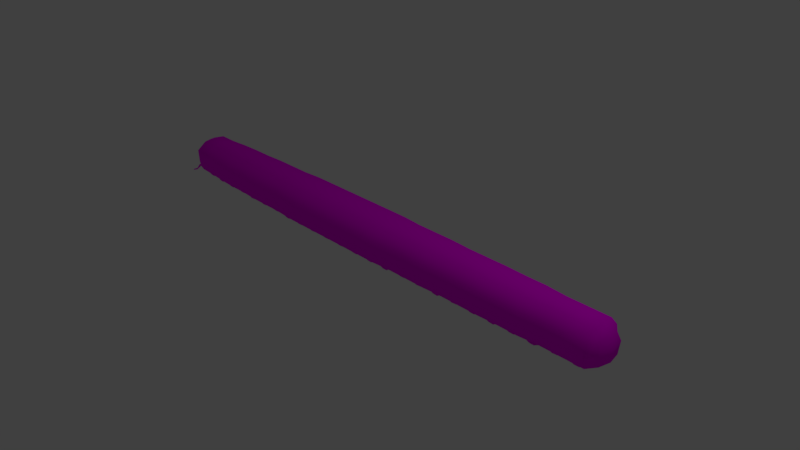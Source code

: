 # Source: Archispirostreptus_gigas.blend  (saved by Blender 2.78.0; exported with 4.5.12 LTS)
import bpy
from mathutils import Matrix  # noqa: F401  (used for matrix-valued properties, if any)

bpy.ops.wm.read_factory_settings(use_empty=True)
scene = bpy.context.scene
scene.name = 'Scene'

# ---- collections
col_collection_1 = bpy.data.collections.new('Collection 1'); scene.collection.children.link(col_collection_1)

# ---- images (referenced by path relative to the original .blend; pixels are not part of the script)
import os
ASSET_DIR = os.environ.get("B2B_ASSET_DIR", "")  # directory of the original .blend (textures are referenced by path, not embedded)
HERE = os.path.dirname(os.path.abspath(__file__))  # packed textures are extracted next to this script under _unpacked/

def load_image(name, relpath, width, height, colorspace="sRGB"):
    """Load a texture the original file referenced (path relative to the .blend, or extracted next to this script)."""
    p = next((c for c in (os.path.join(HERE, relpath), os.path.join(ASSET_DIR, relpath)) if relpath and os.path.exists(c)), "")
    if p:
        img = bpy.data.images.load(p, check_existing=True)
        img.name = name
    else:  # same state as the original file: an image datablock whose file is absent (Cycles renders it pink)
        img = bpy.data.images.new(name, width, height)
        img.source = "FILE"
        img.filepath = "//" + (relpath or name)
    img.colorspace_settings.name = colorspace
    return img
img_archispirostreptus_gigas_color = load_image('Archispirostreptus gigas Color', 'Archispirostreptus gigas Color.png', 1024, 1024, 'sRGB')

# ---- materials (node trees are filled in below, after node groups)
mat_material_001 = bpy.data.materials.new('Material.001')
mat_material_001.alpha_threshold = 0.0
mat_material_001.use_transparent_shadow = False
mat_material_001.roughness = 0.5

# ---- material node trees
mat_material_001.use_nodes = True; mat_material_001.node_tree.nodes.clear()
_N = mat_material_001.node_tree.nodes; _L = mat_material_001.node_tree.links
n0 = _N.new('ShaderNodeOutputMaterial'); n0.name = 'Material Output'; n0.location = (300, 300)
n1 = _N.new('ShaderNodeBsdfDiffuse'); n1.name = 'Diffuse BSDF'; n1.location = (10, 300)
n2 = _N.new('ShaderNodeTexImage'); n2.name = 'Image Texture'; n2.location = (-196, 318)
n2.width = 140
n2.image = img_archispirostreptus_gigas_color
_L.new(n1.outputs[0], n0.inputs[0])
_L.new(n2.outputs[0], n1.inputs[0])
n0.is_active_output = True

# ---- world
world_world = bpy.data.worlds.new('World'); scene.world = world_world
world_world.color = (0.05088, 0.05088, 0.05088)
world_world.use_sun_shadow = False
world_world.sun_shadow_jitter_overblur = 0.0
world_world.cycles.sampling_method = 'MANUAL'

# ---- cameras
cam_camera = bpy.data.cameras.new('Camera')
cam_camera.clip_end = 100.0
cam_camera.lens = 35.0
cam_camera.sensor_width = 32.0
cam_camera.sensor_height = 18.0
cam_camera.ortho_scale = 7.314
cam_camera.dof.focus_distance = 0.0
cam_camera.dof.aperture_fstop = 128.0

# ---- lights
light_lamp = bpy.data.lights.new('Lamp', 'POINT')
light_lamp.transmission_factor = 0.0
light_lamp.cutoff_distance = 30.0
light_lamp.energy = 100.0
light_lamp.shadow_buffer_clip_start = 1.001
light_lamp.shadow_soft_size = 0.1
light_lamp.shadow_maximum_resolution = 0.006
light_lamp.use_absolute_resolution = True

# ---- meshes
me_cylinder = bpy.data.meshes.new('Cylinder')
me_cylinder.from_pydata([(-0.1274, -0.0475, -3.518), (-0.1274, -0.0475, 3.518), (-0.1433, -0.2049, -3.521), (-0.1457, -0.1968, 3.518), (-0.2932, -0.2662, -3.555), (-0.2972, -0.2855, 3.518), (-0.4718, -0.2681, -3.518), (-0.4718, -0.2681, 3.518), (-0.6029, -0.1514, -3.518), (-0.6029, -0.1514, 3.518), (-0.6215, 0.0, -3.518), (-0.6215, 0.0, 3.527), (-0.1317, 0.0, -3.513), (-0.1233, 0.0, 3.518), (-0.1274, -0.0475, 3.237), (-0.1274, -0.0475, 2.955), (-0.1274, -0.07251, 2.674), (-0.1274, -0.07251, 2.392), (-0.1274, -0.08294, 2.111), (-0.1274, -0.08294, 1.829), (-0.1274, -0.08294, 1.548), (-0.1274, -0.09857, 1.267), (-0.1274, -0.09857, 0.9851), (-0.1274, -0.09857, 0.7036), (-0.1274, -0.1194, 0.4222), (-0.1274, -0.1194, 0.1407), (-0.1274, -0.1194, -0.1407), (-0.1274, -0.1194, -0.4222), (-0.1274, -0.1194, -0.7036), (-0.1274, -0.1194, -0.9851), (-0.1274, -0.1194, -1.267), (-0.1274, -0.09857, -1.548), (-0.1274, -0.09857, -1.829), (-0.1274, -0.09857, -2.111), (-0.1274, -0.08294, -2.392), (-0.1274, -0.08294, -2.674), (-0.1274, -0.07251, -2.955), (-0.1274, -0.0475, -3.237), (-0.1457, -0.1968, 3.237), (-0.1457, -0.1968, 2.955), (-0.1457, -0.2219, 2.674), (-0.1457, -0.2219, 2.392), (-0.1457, -0.2323, 2.111), (-0.1457, -0.2323, 1.829), (-0.1457, -0.2323, 1.548), (-0.1457, -0.2479, 1.267), (-0.1457, -0.2479, 0.9851), (-0.1457, -0.2479, 0.7036), (-0.1457, -0.2688, 0.4222), (-0.1457, -0.2688, 0.1407), (-0.1457, -0.2688, -0.1407), (-0.1457, -0.2688, -0.4222), (-0.1457, -0.2688, -0.7036), (-0.1457, -0.2688, -0.9851), (-0.1457, -0.2688, -1.267), (-0.1457, -0.2479, -1.548), (-0.1457, -0.2479, -1.829), (-0.1457, -0.2479, -2.111), (-0.1457, -0.2323, -2.392), (-0.1457, -0.2323, -2.674), (-0.1457, -0.2219, -2.955), (-0.1457, -0.1968, -3.237), (-0.2972, -0.2855, 3.237), (-0.2972, -0.2855, 2.955), (-0.2972, -0.3105, 2.674), (-0.2972, -0.3105, 2.392), (-0.2972, -0.3209, 2.111), (-0.2972, -0.3209, 1.829), (-0.2972, -0.3209, 1.548), (-0.2972, -0.3365, 1.267), (-0.2972, -0.3365, 0.9851), (-0.2972, -0.3365, 0.7036), (-0.2972, -0.3574, 0.4222), (-0.2972, -0.3574, 0.1407), (-0.2972, -0.3574, -0.1407), (-0.2972, -0.3574, -0.4222), (-0.2972, -0.3574, -0.7036), (-0.2972, -0.3574, -0.9851), (-0.2972, -0.3574, -1.267), (-0.2972, -0.3365, -1.548), (-0.2972, -0.3365, -1.829), (-0.2972, -0.3365, -2.111), (-0.2972, -0.3209, -2.392), (-0.2972, -0.3209, -2.674), (-0.2972, -0.3105, -2.955), (-0.2972, -0.2855, -3.237), (-0.4718, -0.2681, 3.237), (-0.4718, -0.2681, 2.955), (-0.4718, -0.2931, 2.674), (-0.4718, -0.2931, 2.392), (-0.4718, -0.3036, 2.111), (-0.4718, -0.3036, 1.829), (-0.4718, -0.3036, 1.548), (-0.4718, -0.3192, 1.267), (-0.4718, -0.3192, 0.9851), (-0.4718, -0.3192, 0.7036), (-0.4718, -0.34, 0.4222), (-0.4718, -0.34, 0.1407), (-0.4718, -0.34, -0.1407), (-0.4718, -0.34, -0.4222), (-0.4718, -0.34, -0.7036), (-0.4718, -0.34, -0.9851), (-0.4718, -0.34, -1.267), (-0.4718, -0.3192, -1.548), (-0.4718, -0.3192, -1.829), (-0.4718, -0.3192, -2.111), (-0.4718, -0.3036, -2.392), (-0.4718, -0.3036, -2.674), (-0.4718, -0.2931, -2.955), (-0.4718, -0.2681, -3.237), (-0.6029, -0.1514, 3.237), (-0.6029, -0.1514, 2.955), (-0.6029, -0.1765, 2.674), (-0.6029, -0.1765, 2.392), (-0.6029, -0.1869, 2.111), (-0.6029, -0.1869, 1.829), (-0.6029, -0.1869, 1.548), (-0.6029, -0.2025, 1.267), (-0.6029, -0.2025, 0.9851), (-0.6029, -0.2025, 0.7036), (-0.6029, -0.2234, 0.4222), (-0.6029, -0.2234, 0.1407), (-0.6029, -0.2234, -0.1407), (-0.6029, -0.2234, -0.4222), (-0.6029, -0.2234, -0.7036), (-0.6029, -0.2234, -0.9851), (-0.6029, -0.2234, -1.267), (-0.6029, -0.2025, -1.548), (-0.6029, -0.2025, -1.829), (-0.6029, -0.2025, -2.111), (-0.6029, -0.1869, -2.392), (-0.6029, -0.1869, -2.674), (-0.6029, -0.1765, -2.955), (-0.6029, -0.1514, -3.237), (-0.6215, 0.0, 3.237), (-0.6215, 0.0, 2.955), (-0.6215, 0.0, 2.674), (-0.6215, 0.0, 2.392), (-0.6215, 0.0, 2.111), (-0.6215, 0.0, 1.829), (-0.6215, 0.0, 1.548), (-0.6215, 0.0, 1.267), (-0.6215, 0.0, 0.9851), (-0.6215, 0.0, 0.7036), (-0.6215, 0.0, 0.4222), (-0.6215, 0.0, 0.1407), (-0.6215, 0.0, -0.1407), (-0.6215, 0.0, -0.4222), (-0.6215, 0.0, -0.7036), (-0.6215, 0.0, -0.9851), (-0.6215, 0.0, -1.267), (-0.6215, 0.0, -1.548), (-0.6215, 0.0, -1.829), (-0.6215, 0.0, -2.111), (-0.6215, 0.0, -2.392), (-0.6215, 0.0, -2.674), (-0.6215, 0.0, -2.955), (-0.6215, 0.0, -3.237), (-0.1242, 0.0, 3.237), (-0.1251, 0.0, 2.955), (-0.126, 0.0, 2.674), (-0.1269, 0.0, 2.392), (-0.1278, 0.0, 2.111), (-0.1287, 0.0, 1.829), (-0.1297, 0.0, 1.548), (-0.1306, 0.0, 1.267), (-0.1315, 0.0, 0.9851), (-0.1324, 0.0, 0.7036), (-0.1333, 0.0, 0.4222), (-0.1342, 0.0, 0.1407), (-0.1351, 0.0, -0.1407), (-0.136, 0.0, -0.4222), (-0.1369, 0.0, -0.7036), (-0.1378, 0.0, -0.9851), (-0.1387, 0.0, -1.267), (-0.1396, 0.0, -1.548), (-0.1405, 0.0, -1.829), (-0.1414, 0.0, -2.111), (-0.1423, 0.0, -2.392), (-0.1432, 0.0, -2.674), (-0.1441, 0.0, -2.955), (-0.145, 0.0, -3.237), (-0.1365, -0.1222, -3.518), (-0.1365, -0.1222, 3.518), (-0.1365, -0.1222, -3.237), (-0.1365, -0.1472, -2.955), (-0.1365, -0.1576, -2.674), (-0.1365, -0.1576, -2.392), (-0.1365, -0.1732, -2.111), (-0.1365, -0.1732, -1.829), (-0.1365, -0.1732, -1.548), (-0.1365, -0.1941, -1.267), (-0.1365, -0.1941, -0.9851), (-0.1365, -0.1941, -0.7036), (-0.1365, -0.1941, -0.4222), (-0.1365, -0.1941, -0.1407), (-0.1365, -0.1941, 0.1407), (-0.1365, -0.1941, 0.4222), (-0.1365, -0.1732, 0.7036), (-0.1365, -0.1732, 0.9851), (-0.1365, -0.1732, 1.267), (-0.1365, -0.1576, 1.548), (-0.1365, -0.1576, 1.829), (-0.1365, -0.1576, 2.111), (-0.1365, -0.1472, 2.392), (-0.1365, -0.1472, 2.674), (-0.1365, -0.1222, 2.955), (-0.1365, -0.1222, 3.237), (-0.5438, -0.09714, -3.643), (-0.5624, 0.0, -3.643), (-0.4249, -0.1003, -3.743), (-0.4434, 0.0, -3.754), (-0.2626, -0.09479, -3.773), (-0.2726, 0.0, -3.803), (-0.2528, -0.1893, -3.704), (-0.4273, -0.2158, -3.674), (-0.244, -0.09488, -3.763), (-0.254, 0.0, -3.793), (-0.2335, -0.1937, -3.686), (-0.2411, -0.0972, -3.745), (-0.251, 0.0, -3.775), (-0.2266, -0.1875, -3.683), (-0.211, -0.07901, -3.755), (-0.2037, 0.0, -3.791), (-0.1917, -0.1259, -3.681), (-0.1544, -0.06093, -3.739), (-0.1547, 0.0, -3.772), (-0.1488, -0.1064, -3.674), (-0.1256, 0.0, -3.745), (-0.1105, 0.0, -3.676), (-0.1262, -0.08501, -3.623), (-0.1062, 0.0, -3.635), (-0.1496, -0.1865, -3.598), (-0.1392, -0.1225, -3.592), (-0.161, -0.2192, -3.522), (-0.1594, -0.2304, 3.518), (-0.1594, -0.2304, -3.237), (-0.1594, -0.2554, -2.955), (-0.1594, -0.2659, -2.674), (-0.1594, -0.2659, -2.392), (-0.1594, -0.2815, -2.111), (-0.1594, -0.2815, -1.829), (-0.1594, -0.2815, -1.548), (-0.1594, -0.3023, -1.267), (-0.1594, -0.3023, -0.9851), (-0.1594, -0.3023, -0.7036), (-0.1594, -0.3023, -0.4222), (-0.1594, -0.3023, -0.1407), (-0.1594, -0.3023, 0.1407), (-0.1594, -0.3023, 0.4222), (-0.1594, -0.2815, 0.7036), (-0.1594, -0.2815, 0.9851), (-0.1594, -0.2815, 1.267), (-0.1594, -0.2659, 1.548), (-0.1594, -0.2659, 1.829), (-0.1594, -0.2659, 2.111), (-0.1594, -0.2554, 2.392), (-0.1594, -0.2554, 2.674), (-0.1594, -0.2304, 2.955), (-0.1594, -0.2304, 3.237), (-0.1645, -0.213, -3.61), (-0.1845, -0.2141, -3.606), (-0.1912, -0.2296, -3.607), (-0.1904, -0.09234, -3.729), (-0.168, -0.2387, -3.525), (-0.1668, -0.2507, -3.237), (-0.1668, -0.2758, -2.955), (-0.1668, -0.2862, -2.674), (-0.1668, -0.2862, -2.392), (-0.1668, -0.3018, -2.111), (-0.1668, -0.3018, -1.829), (-0.1668, -0.3018, -1.548), (-0.1668, -0.3227, -1.267), (-0.1668, -0.3227, -0.9851), (-0.1668, -0.3227, -0.7036), (-0.1668, -0.3227, -0.4222), (-0.1668, -0.3227, -0.1407), (-0.1668, -0.3227, 0.1407), (-0.1668, -0.3227, 0.4222), (-0.1668, -0.3018, 0.7036), (-0.1668, -0.3018, 0.9851), (-0.1668, -0.3018, 1.267), (-0.1668, -0.2862, 1.548), (-0.1668, -0.2862, 1.829), (-0.1668, -0.2862, 2.111), (-0.1668, -0.2758, 2.392), (-0.1668, -0.2758, 2.674), (-0.1668, -0.2507, 2.955), (-0.1668, -0.2507, 3.237), (-0.1668, -0.2507, 3.518), (-0.5734, -0.1243, -3.58), (-0.5919, 0.0, -3.58), (-0.273, -0.233, -3.63), (-0.4496, -0.242, -3.596), (-0.1826, -0.1112, -3.7), (-0.1676, -0.08508, -3.723), (-0.1654, -0.1033, -3.697), (-0.1618, -0.1392, -3.76), (-0.1558, -0.1537, -3.738), (-0.1443, -0.1336, -3.755), (-0.1426, -0.1477, -3.736), (-0.1521, -0.1647, -3.771), (-0.1445, -0.1839, -3.739), (-0.1311, -0.1529, -3.761), (-0.1288, -0.1724, -3.734), (-0.09304, -0.1965, -3.792), (-0.0908, -0.2082, -3.774), (-0.07888, -0.1964, -3.789), (-0.07974, -0.2068, -3.774), (-0.0879, -0.2261, -3.811), (-0.08576, -0.2372, -3.795), (-0.0744, -0.226, -3.809), (-0.07522, -0.2359, -3.794), (-0.0834, -0.2425, -3.819), (-0.08189, -0.2504, -3.807), (-0.07383, -0.2424, -3.817), (-0.07441, -0.2494, -3.807), (-0.1135, -0.1424, 3.307), (-0.1169, -0.1446, 3.449), (-0.1219, -0.1823, 3.448), (-0.1186, -0.1801, 3.306), (-0.09119, -0.1549, 3.342), (-0.09458, -0.1571, 3.414), (-0.09733, -0.1761, 3.414), (-0.09394, -0.1739, 3.342), (-0.1168, -0.1434, -3.449), (-0.1134, -0.1465, -3.306), (-0.118, -0.1844, -3.307), (-0.1203, -0.1854, -3.451), (-0.09369, -0.1553, -3.415), (-0.09015, -0.1584, -3.342), (-0.09252, -0.1778, -3.343), (-0.09548, -0.1768, -3.416), (-0.1137, -0.1655, -3.167), (-0.1152, -0.1712, -3.023), (-0.1196, -0.2095, -3.025), (-0.1181, -0.2039, -3.169), (-0.09099, -0.1779, -3.131), (-0.09253, -0.1835, -3.059), (-0.0946, -0.2027, -3.061), (-0.09306, -0.197, -3.133), (-0.1172, -0.1789, -2.885), (-0.1143, -0.1792, -2.744), (-0.1195, -0.2165, -2.744), (-0.1224, -0.2162, -2.885), (-0.09567, -0.1914, -2.85), (-0.09275, -0.1917, -2.78), (-0.09561, -0.2103, -2.78), (-0.09853, -0.21, -2.85), (-0.1165, -0.179, -2.604), (-0.1154, -0.1791, -2.463), (-0.1203, -0.2164, -2.463), (-0.1214, -0.2163, -2.604), (-0.09526, -0.1914, -2.568), (-0.09419, -0.1915, -2.499), (-0.09673, -0.2099, -2.499), (-0.0978, -0.2098, -2.568), (-0.1159, -0.1962, -2.321), (-0.1186, -0.1935, -2.183), (-0.1227, -0.2303, -2.182), (-0.12, -0.233, -2.321), (-0.0947, -0.2078, -2.286), (-0.09741, -0.2051, -2.217), (-0.09928, -0.2236, -2.216), (-0.09657, -0.2263, -2.286), (-0.1134, -0.1941, -2.041), (-0.1176, -0.1952, -1.899), (-0.1227, -0.2327, -1.9), (-0.1185, -0.2316, -2.041), (-0.09173, -0.2066, -2.005), (-0.09595, -0.2077, -1.934), (-0.09871, -0.2264, -1.935), (-0.09449, -0.2253, -2.005), (-0.1169, -0.195, -1.759), (-0.1157, -0.1944, -1.619), (-0.1203, -0.2316, -1.618), (-0.1215, -0.2322, -1.759), (-0.09533, -0.2071, -1.724), (-0.09413, -0.2065, -1.654), (-0.09655, -0.2252, -1.654), (-0.09775, -0.2258, -1.724), (-0.1192, -0.2151, -1.478), (-0.1132, -0.2158, -1.337), (-0.1171, -0.2534, -1.337), (-0.1231, -0.2526, -1.478), (-0.09764, -0.2269, -1.443), (-0.09173, -0.2276, -1.373), (-0.09333, -0.2462, -1.373), (-0.09923, -0.2455, -1.443), (-0.1175, -0.2167, -1.196), (-0.117, -0.2145, -1.057), (-0.1207, -0.2515, -1.056), (-0.1212, -0.2537, -1.195), (-0.09654, -0.2282, -1.161), (-0.0961, -0.2261, -1.092), (-0.09755, -0.2444, -1.091), (-0.09799, -0.2466, -1.16), (-0.1161, -0.2168, -0.9142), (-0.1172, -0.2146, -0.7751), (-0.1221, -0.2514, -0.7745), (-0.121, -0.2537, -0.9137), (-0.09541, -0.229, -0.8787), (-0.09642, -0.2268, -0.8101), (-0.09902, -0.245, -0.8096), (-0.098, -0.2472, -0.8782), (-0.1178, -0.2171, -0.6327), (-0.117, -0.2142, -0.4939), (-0.1208, -0.2511, -0.4932), (-0.1217, -0.2539, -0.6319), (-0.09711, -0.2287, -0.5975), (-0.09632, -0.2259, -0.5293), (-0.09793, -0.2441, -0.5285), (-0.09872, -0.2469, -0.5967), (-0.1174, -0.2174, -0.3511), (-0.1169, -0.2141, -0.2127), (-0.1215, -0.2507, -0.2118), (-0.1221, -0.2541, -0.3502), (-0.09657, -0.2294, -0.3165), (-0.09601, -0.226, -0.2474), (-0.09842, -0.2443, -0.2465), (-0.09898, -0.2477, -0.3156), (-0.1177, -0.2156, -0.07036), (-0.1142, -0.2155, 0.07019), (-0.1192, -0.2527, 0.07036), (-0.1228, -0.2529, -0.07019), (-0.09595, -0.2279, -0.03626), (-0.09235, -0.2278, 0.03493), (-0.09515, -0.2466, 0.03511), (-0.09875, -0.2468, -0.03608), (-0.1159, -0.214, 0.2105), (-0.1136, -0.2169, 0.3531), (-0.1191, -0.2546, 0.3524), (-0.1214, -0.2517, 0.2098), (-0.09376, -0.2268, 0.2457), (-0.09156, -0.2298, 0.3171), (-0.09476, -0.2486, 0.3164), (-0.09696, -0.2456, 0.245), (-0.116, -0.2153, 0.4925), (-0.116, -0.2157, 0.6334), (-0.1206, -0.2531, 0.6334), (-0.1206, -0.2527, 0.4924), (-0.09454, -0.2275, 0.528), (-0.09462, -0.2279, 0.5979), (-0.09692, -0.2464, 0.5978), (-0.09684, -0.2461, 0.5279), (-0.1174, -0.1957, 0.7744), (-0.1154, -0.194, 0.9139), (-0.1205, -0.2309, 0.9144), (-0.1225, -0.2326, 0.7749), (-0.09674, -0.2081, 0.8097), (-0.09472, -0.2065, 0.878), (-0.09749, -0.2245, 0.8785), (-0.09952, -0.2261, 0.8102), (-0.1174, -0.1969, 1.056), (-0.118, -0.1928, 1.194), (-0.122, -0.2294, 1.195), (-0.1214, -0.2335, 1.057), (-0.09648, -0.2084, 1.091), (-0.09714, -0.2043, 1.16), (-0.0989, -0.2227, 1.161), (-0.09825, -0.2269, 1.092), (-0.1171, -0.1939, 1.337), (-0.114, -0.1954, 1.478), (-0.1188, -0.2329, 1.478), (-0.1219, -0.2315, 1.336), (-0.0955, -0.2063, 1.372), (-0.09239, -0.2077, 1.442), (-0.09488, -0.2264, 1.442), (-0.09799, -0.2249, 1.372), (-0.1145, -0.1801, 1.619), (-0.1182, -0.1783, 1.758), (-0.1234, -0.2152, 1.759), (-0.1198, -0.217, 1.619), (-0.09305, -0.1925, 1.654), (-0.09669, -0.1906, 1.725), (-0.09974, -0.2092, 1.725), (-0.0961, -0.2112, 1.654), (-0.1142, -0.1774, 1.899), (-0.1162, -0.1804, 2.042), (-0.1207, -0.2183, 2.041), (-0.1187, -0.2153, 1.898), (-0.09185, -0.1895, 1.935), (-0.09387, -0.1926, 2.007), (-0.09605, -0.2117, 2.006), (-0.09403, -0.2087, 1.934), (-0.1168, -0.178, 2.181), (-0.1137, -0.1799, 2.323), (-0.1188, -0.2175, 2.322), (-0.1219, -0.2157, 2.18), (-0.09481, -0.1905, 2.216), (-0.09172, -0.1924, 2.287), (-0.09452, -0.2113, 2.287), (-0.09762, -0.2094, 2.215), (-0.1167, -0.1678, 2.463), (-0.117, -0.1691, 2.604), (-0.1193, -0.2069, 2.604), (-0.1191, -0.2056, 2.462), (-0.09423, -0.1785, 2.497), (-0.09446, -0.1798, 2.57), (-0.0945, -0.1992, 2.569), (-0.09427, -0.1979, 2.497), (-0.1132, -0.1658, 2.743), (-0.1159, -0.171, 2.887), (-0.1203, -0.2092, 2.886), (-0.1177, -0.204, 2.742), (-0.09082, -0.1781, 2.78), (-0.09342, -0.1833, 2.851), (-0.0955, -0.2024, 2.85), (-0.0929, -0.1972, 2.778), (-0.1147, -0.1441, 3.026), (-0.1191, -0.1432, 3.166), (-0.1227, -0.1804, 3.166), (-0.1184, -0.1813, 3.026), (-0.09382, -0.1557, 3.062), (-0.0981, -0.1548, 3.131), (-0.09945, -0.1731, 3.131), (-0.09516, -0.174, 3.063), (-0.1102, -0.07104, 3.026), (-0.1065, -0.06725, 3.164), (-0.1108, -0.1039, 3.166), (-0.1144, -0.1077, 3.028), (-0.08938, -0.08275, 3.061), (-0.08576, -0.07895, 3.129), (-0.08772, -0.09727, 3.131), (-0.09135, -0.1011, 3.062), (-0.1063, -0.09395, 2.744), (-0.1079, -0.09394, 2.885), (-0.1122, -0.1313, 2.885), (-0.1107, -0.1313, 2.744), (-0.08503, -0.106, 2.78), (-0.08659, -0.106, 2.85), (-0.08862, -0.1245, 2.85), (-0.08706, -0.1245, 2.78), (-0.1064, -0.09511, 2.463), (-0.1093, -0.093, 2.602), (-0.1135, -0.13, 2.603), (-0.1106, -0.1321, 2.464), (-0.08517, -0.1068, 2.498), (-0.0881, -0.1047, 2.568), (-0.09, -0.1233, 2.569), (-0.08706, -0.1254, 2.499), (-0.1069, -0.1039, 2.181), (-0.1061, -0.1048, 2.322), (-0.111, -0.1423, 2.322), (-0.1118, -0.1413, 2.181), (-0.08545, -0.1163, 2.217), (-0.08466, -0.1173, 2.287), (-0.08725, -0.1358, 2.286), (-0.08804, -0.1348, 2.216), (-0.1075, -0.1055, 1.9), (-0.1081, -0.1035, 2.04), (-0.1124, -0.1404, 2.04), (-0.1117, -0.1425, 1.901), (-0.08653, -0.1173, 1.936), (-0.08718, -0.1153, 2.005), (-0.08914, -0.1337, 2.005), (-0.08849, -0.1357, 1.936), (-0.1078, -0.1054, 1.619), (-0.1083, -0.1035, 1.758), (-0.1119, -0.1406, 1.759), (-0.1114, -0.1424, 1.619), (-0.08641, -0.1168, 1.654), (-0.08694, -0.1149, 1.724), (-0.08833, -0.1336, 1.724), (-0.0878, -0.1354, 1.654), (-0.1063, -0.1194, 1.337), (-0.1062, -0.1206, 1.478), (-0.1116, -0.158, 1.478), (-0.1116, -0.1569, 1.336), (-0.08439, -0.132, 1.372), (-0.08433, -0.1332, 1.443), (-0.08739, -0.152, 1.443), (-0.08745, -0.1508, 1.371), (-0.1067, -0.1192, 1.055), (-0.1059, -0.1207, 1.197), (-0.111, -0.1582, 1.197), (-0.1117, -0.1568, 1.055), (-0.08522, -0.1318, 1.091), (-0.0845, -0.1333, 1.161), (-0.0872, -0.1517, 1.16), (-0.08792, -0.1503, 1.091), (-0.1074, -0.1216, 0.7747), (-0.1088, -0.1187, 0.9133), (-0.1131, -0.1555, 0.9141), (-0.1117, -0.1584, 0.7754), (-0.08674, -0.1335, 0.8102), (-0.08813, -0.1306, 0.8784), (-0.09016, -0.1487, 0.8791), (-0.08876, -0.1516, 0.8109), (-0.108, -0.1425, 0.4932), (-0.1087, -0.1395, 0.6318), (-0.1124, -0.1763, 0.6326), (-0.1118, -0.1793, 0.494), (-0.08745, -0.154, 0.5287), (-0.08808, -0.1511, 0.5967), (-0.08958, -0.1692, 0.5974), (-0.08895, -0.1721, 0.5295), (-0.1076, -0.1429, 0.2119), (-0.1088, -0.1392, 0.35), (-0.1133, -0.1759, 0.351), (-0.1121, -0.1795, 0.2129), (-0.08716, -0.1548, 0.2473), (-0.08829, -0.1512, 0.3152), (-0.09053, -0.1692, 0.3161), (-0.0894, -0.1728, 0.2482), (-0.1115, -0.1426, -0.0697), (-0.1059, -0.1393, 0.06868), (-0.109, -0.1762, 0.0697), (-0.1147, -0.1795, -0.06868), (-0.09058, -0.1538, -0.03576), (-0.08498, -0.1504, 0.03305), (-0.08583, -0.1688, 0.03404), (-0.09143, -0.1722, -0.03477), (-0.1062, -0.1412, -0.3517), (-0.1072, -0.1407, -0.2113), (-0.1126, -0.1779, -0.2112), (-0.1117, -0.1783, -0.3516), (-0.08503, -0.1538, -0.3162), (-0.08594, -0.1534, -0.2465), (-0.08907, -0.1717, -0.2464), (-0.08816, -0.1722, -0.3161), (-0.1065, -0.1417, -0.6329), (-0.1084, -0.1402, -0.4933), (-0.113, -0.1772, -0.4929), (-0.1111, -0.1788, -0.6325), (-0.08524, -0.1537, -0.5977), (-0.08714, -0.1522, -0.5278), (-0.08945, -0.1707, -0.5274), (-0.08756, -0.1723, -0.5974), (-0.108, -0.1405, -0.9149), (-0.1058, -0.1411, -0.7738), (-0.1102, -0.1786, -0.7739), (-0.1124, -0.178, -0.915), (-0.08687, -0.1527, -0.8792), (-0.08468, -0.1533, -0.8102), (-0.08671, -0.1716, -0.8103), (-0.08891, -0.171, -0.8792), (-0.1093, -0.1434, -1.195), (-0.1082, -0.1388, -1.058), (-0.1121, -0.1753, -1.056), (-0.1133, -0.1799, -1.194), (-0.08877, -0.1549, -1.161), (-0.08766, -0.1504, -1.092), (-0.08938, -0.1685, -1.091), (-0.09049, -0.173, -1.159), (-0.1083, -0.1415, -1.477), (-0.1072, -0.1403, -1.338), (-0.111, -0.1774, -1.337), (-0.1122, -0.1787, -1.477), (-0.08699, -0.1531, -1.443), (-0.08588, -0.1519, -1.373), (-0.08745, -0.1705, -1.372), (-0.08856, -0.1717, -1.442), (-0.1069, -0.1202, -1.759), (-0.1073, -0.1199, -1.619), (-0.1119, -0.1571, -1.618), (-0.1115, -0.1575, -1.759), (-0.08498, -0.1322, -1.724), (-0.08539, -0.1319, -1.653), (-0.08777, -0.1508, -1.653), (-0.08736, -0.1512, -1.724), (-0.1065, -0.118, -2.041), (-0.1056, -0.1216, -1.898), (-0.1098, -0.1596, -1.899), (-0.1107, -0.156, -2.042), (-0.08453, -0.1302, -2.005), (-0.0836, -0.1337, -1.935), (-0.08547, -0.1525, -1.936), (-0.0864, -0.149, -2.006), (-0.1087, -0.1213, -2.322), (-0.1071, -0.1189, -2.183), (-0.1114, -0.1558, -2.182), (-0.113, -0.1583, -2.321), (-0.08765, -0.1331, -2.287), (-0.08611, -0.1307, -2.218), (-0.0881, -0.1491, -2.217), (-0.08965, -0.1516, -2.286), (-0.1087, -0.1046, -2.603), (-0.106, -0.1042, -2.463), (-0.1101, -0.1415, -2.463), (-0.1128, -0.1419, -2.603), (-0.08699, -0.1163, -2.569), (-0.0843, -0.1159, -2.498), (-0.0861, -0.1347, -2.498), (-0.08879, -0.1352, -2.569), (-0.1051, -0.1035, -2.885), (-0.1067, -0.1052, -2.743), (-0.1123, -0.1428, -2.744), (-0.1107, -0.141, -2.886), (-0.08344, -0.1164, -2.849), (-0.08504, -0.1182, -2.779), (-0.08836, -0.1367, -2.779), (-0.08676, -0.1349, -2.85), (-0.1082, -0.09479, -3.166), (-0.1062, -0.09335, -3.026), (-0.1113, -0.1303, -3.026), (-0.1133, -0.1318, -3.166), (-0.08714, -0.1072, -3.131), (-0.08514, -0.1057, -3.062), (-0.08792, -0.1241, -3.061), (-0.08992, -0.1255, -3.131), (-0.1071, -0.06961, -3.448), (-0.1075, -0.06843, -3.308), (-0.1122, -0.1055, -3.307), (-0.1118, -0.1067, -3.447), (-0.08557, -0.08165, -3.413), (-0.08594, -0.08045, -3.342), (-0.08836, -0.09919, -3.342), (-0.08799, -0.1004, -3.413), (-0.1072, -0.06768, 3.307), (-0.1062, -0.06989, 3.449), (-0.11, -0.1077, 3.448), (-0.111, -0.1055, 3.306), (-0.08537, -0.07954, 3.342), (-0.08431, -0.08172, 3.413), (-0.08581, -0.1005, 3.412), (-0.08686, -0.09831, 3.342), (-0.4671, -0.158, 3.599), (-0.4818, 0.0, 3.639), (-0.3572, -0.1931, 3.633), (-0.3563, 0.0, 3.674), (-0.1997, -0.1645, 3.627), (-0.1957, 0.0, 3.658), (-0.189, -0.1235, 3.62), (-0.1831, 0.0, 3.637), (-0.1799, -0.1208, 3.609), (-0.1757, 0.0, 3.625)], [], [(158, 13, 1, 14), (321, 322, 323, 324), (288, 289, 5, 62), (62, 5, 7, 86), (86, 7, 9, 110), (110, 9, 11, 134), (11, 9, 717, 718), (290, 291, 209, 208), (8, 133, 157, 10), (133, 132, 156, 157), (132, 131, 155, 156), (131, 130, 154, 155), (130, 129, 153, 154), (129, 128, 152, 153), (128, 127, 151, 152), (127, 126, 150, 151), (126, 125, 149, 150), (125, 124, 148, 149), (124, 123, 147, 148), (123, 122, 146, 147), (122, 121, 145, 146), (121, 120, 144, 145), (120, 119, 143, 144), (119, 118, 142, 143), (118, 117, 141, 142), (117, 116, 140, 141), (116, 115, 139, 140), (115, 114, 138, 139), (114, 113, 137, 138), (113, 112, 136, 137), (112, 111, 135, 136), (111, 110, 134, 135), (6, 109, 133, 8), (109, 108, 132, 133), (108, 107, 131, 132), (107, 106, 130, 131), (106, 105, 129, 130), (105, 104, 128, 129), (104, 103, 127, 128), (103, 102, 126, 127), (102, 101, 125, 126), (101, 100, 124, 125), (100, 99, 123, 124), (99, 98, 122, 123), (98, 97, 121, 122), (97, 96, 120, 121), (96, 95, 119, 120), (95, 94, 118, 119), (94, 93, 117, 118), (93, 92, 116, 117), (92, 91, 115, 116), (91, 90, 114, 115), (90, 89, 113, 114), (89, 88, 112, 113), (88, 87, 111, 112), (87, 86, 110, 111), (4, 85, 109, 6), (85, 84, 108, 109), (84, 83, 107, 108), (83, 82, 106, 107), (82, 81, 105, 106), (81, 80, 104, 105), (80, 79, 103, 104), (79, 78, 102, 103), (78, 77, 101, 102), (77, 76, 100, 101), (76, 75, 99, 100), (75, 74, 98, 99), (74, 73, 97, 98), (73, 72, 96, 97), (72, 71, 95, 96), (71, 70, 94, 95), (70, 69, 93, 94), (69, 68, 92, 93), (68, 67, 91, 92), (67, 66, 90, 91), (66, 65, 89, 90), (65, 64, 88, 89), (64, 63, 87, 88), (63, 62, 86, 87), (264, 265, 85, 4), (265, 266, 84, 85), (266, 267, 83, 84), (267, 268, 82, 83), (268, 269, 81, 82), (269, 270, 80, 81), (270, 271, 79, 80), (271, 272, 78, 79), (272, 273, 77, 78), (273, 274, 76, 77), (274, 275, 75, 76), (275, 276, 74, 75), (276, 277, 73, 74), (277, 278, 72, 73), (278, 279, 71, 72), (279, 280, 70, 71), (280, 281, 69, 70), (281, 282, 68, 69), (282, 283, 67, 68), (283, 284, 66, 67), (284, 285, 65, 66), (285, 286, 64, 65), (286, 287, 63, 64), (287, 288, 62, 63), (329, 330, 331, 332), (337, 338, 339, 340), (345, 346, 347, 348), (353, 354, 355, 356), (361, 362, 363, 364), (369, 370, 371, 372), (377, 378, 379, 380), (385, 386, 387, 388), (393, 394, 395, 396), (401, 402, 403, 404), (409, 410, 411, 412), (417, 418, 419, 420), (425, 426, 427, 428), (433, 434, 435, 436), (441, 442, 443, 444), (449, 450, 451, 452), (457, 458, 459, 460), (465, 466, 467, 468), (473, 474, 475, 476), (481, 482, 483, 484), (489, 490, 491, 492), (497, 498, 499, 500), (505, 506, 507, 508), (513, 514, 515, 516), (12, 181, 37, 0), (181, 180, 36, 37), (180, 179, 35, 36), (179, 178, 34, 35), (178, 177, 33, 34), (177, 176, 32, 33), (176, 175, 31, 32), (175, 174, 30, 31), (174, 173, 29, 30), (173, 172, 28, 29), (172, 171, 27, 28), (171, 170, 26, 27), (170, 169, 25, 26), (169, 168, 24, 25), (168, 167, 23, 24), (167, 166, 22, 23), (166, 165, 21, 22), (165, 164, 20, 21), (164, 163, 19, 20), (163, 162, 18, 19), (162, 161, 17, 18), (161, 160, 16, 17), (160, 159, 15, 16), (159, 158, 14, 15), (521, 522, 523, 524), (529, 530, 531, 532), (537, 538, 539, 540), (545, 546, 547, 548), (553, 554, 555, 556), (561, 562, 563, 564), (569, 570, 571, 572), (577, 578, 579, 580), (585, 586, 587, 588), (593, 594, 595, 596), (601, 602, 603, 604), (609, 610, 611, 612), (617, 618, 619, 620), (625, 626, 627, 628), (633, 634, 635, 636), (641, 642, 643, 644), (649, 650, 651, 652), (657, 658, 659, 660), (665, 666, 667, 668), (673, 674, 675, 676), (681, 682, 683, 684), (689, 690, 691, 692), (697, 698, 699, 700), (705, 706, 707, 708), (713, 714, 715, 716), (208, 209, 211, 210), (210, 211, 213, 212), (292, 293, 215, 214), (210, 212, 214, 215), (208, 210, 215), (293, 290, 208, 215), (214, 212, 216, 218), (212, 213, 217, 216), (218, 216, 219, 221), (216, 217, 220, 219), (221, 219, 222, 224), (219, 220, 223, 222), (224, 222, 263, 294), (222, 223, 226, 225), (227, 225, 228, 229), (226, 228, 225), (227, 229, 231, 230), (0, 230, 231, 12), (227, 230, 233, 232), (2, 232, 233, 182), (182, 233, 230, 0), (39, 38, 259, 258), (40, 39, 258, 257), (41, 40, 257, 256), (42, 41, 256, 255), (43, 42, 255, 254), (44, 43, 254, 253), (45, 44, 253, 252), (46, 45, 252, 251), (47, 46, 251, 250), (48, 47, 250, 249), (49, 48, 249, 248), (50, 49, 248, 247), (51, 50, 247, 246), (52, 51, 246, 245), (53, 52, 245, 244), (54, 53, 244, 243), (55, 54, 243, 242), (56, 55, 242, 241), (57, 56, 241, 240), (58, 57, 240, 239), (59, 58, 239, 238), (60, 59, 238, 237), (61, 60, 237, 236), (2, 61, 236, 234), (38, 3, 235, 259), (2, 234, 261, 260), (221, 224, 260, 261), (214, 218, 262, 292), (258, 259, 288, 287), (257, 258, 287, 286), (256, 257, 286, 285), (255, 256, 285, 284), (254, 255, 284, 283), (253, 254, 283, 282), (252, 253, 282, 281), (251, 252, 281, 280), (250, 251, 280, 279), (249, 250, 279, 278), (248, 249, 278, 277), (247, 248, 277, 276), (246, 247, 276, 275), (245, 246, 275, 274), (244, 245, 274, 273), (243, 244, 273, 272), (242, 243, 272, 271), (241, 242, 271, 270), (240, 241, 270, 269), (239, 240, 269, 268), (238, 239, 268, 267), (237, 238, 267, 266), (236, 237, 266, 265), (234, 236, 265, 264), (259, 235, 289, 288), (234, 264, 262, 261), (4, 292, 262, 264), (6, 8, 290, 293), (4, 6, 293, 292), (8, 10, 291, 290), (262, 218, 221, 261), (224, 227, 232, 260), (2, 260, 232), (263, 295, 299, 297), (222, 225, 295, 263), (225, 227, 296, 295), (227, 224, 294, 296), (300, 298, 302, 304), (295, 296, 300, 299), (296, 294, 298, 300), (294, 263, 297, 298), (301, 303, 307, 305), (298, 297, 301, 302), (297, 299, 303, 301), (299, 300, 304, 303), (307, 308, 312, 311), (303, 304, 308, 307), (304, 302, 306, 308), (302, 301, 305, 306), (312, 310, 314, 316), (308, 306, 310, 312), (306, 305, 309, 310), (305, 307, 311, 309), (314, 313, 315, 316), (310, 309, 313, 314), (309, 311, 315, 313), (311, 312, 316, 315), (207, 183, 318, 317), (183, 3, 319, 318), (3, 38, 320, 319), (38, 207, 317, 320), (317, 318, 322, 321), (318, 319, 323, 322), (319, 320, 324, 323), (320, 317, 321, 324), (182, 184, 326, 325), (184, 61, 327, 326), (61, 2, 328, 327), (2, 182, 325, 328), (325, 326, 330, 329), (326, 327, 331, 330), (327, 328, 332, 331), (328, 325, 329, 332), (184, 185, 334, 333), (185, 60, 335, 334), (60, 61, 336, 335), (61, 184, 333, 336), (333, 334, 338, 337), (334, 335, 339, 338), (335, 336, 340, 339), (336, 333, 337, 340), (185, 186, 342, 341), (186, 59, 343, 342), (59, 60, 344, 343), (60, 185, 341, 344), (341, 342, 346, 345), (342, 343, 347, 346), (343, 344, 348, 347), (344, 341, 345, 348), (186, 187, 350, 349), (187, 58, 351, 350), (58, 59, 352, 351), (59, 186, 349, 352), (349, 350, 354, 353), (350, 351, 355, 354), (351, 352, 356, 355), (352, 349, 353, 356), (187, 188, 358, 357), (188, 57, 359, 358), (57, 58, 360, 359), (58, 187, 357, 360), (357, 358, 362, 361), (358, 359, 363, 362), (359, 360, 364, 363), (360, 357, 361, 364), (188, 189, 366, 365), (189, 56, 367, 366), (56, 57, 368, 367), (57, 188, 365, 368), (365, 366, 370, 369), (366, 367, 371, 370), (367, 368, 372, 371), (368, 365, 369, 372), (189, 190, 374, 373), (190, 55, 375, 374), (55, 56, 376, 375), (56, 189, 373, 376), (373, 374, 378, 377), (374, 375, 379, 378), (375, 376, 380, 379), (376, 373, 377, 380), (190, 191, 382, 381), (191, 54, 383, 382), (54, 55, 384, 383), (55, 190, 381, 384), (381, 382, 386, 385), (382, 383, 387, 386), (383, 384, 388, 387), (384, 381, 385, 388), (191, 192, 390, 389), (192, 53, 391, 390), (53, 54, 392, 391), (54, 191, 389, 392), (389, 390, 394, 393), (390, 391, 395, 394), (391, 392, 396, 395), (392, 389, 393, 396), (192, 193, 398, 397), (193, 52, 399, 398), (52, 53, 400, 399), (53, 192, 397, 400), (397, 398, 402, 401), (398, 399, 403, 402), (399, 400, 404, 403), (400, 397, 401, 404), (193, 194, 406, 405), (194, 51, 407, 406), (51, 52, 408, 407), (52, 193, 405, 408), (405, 406, 410, 409), (406, 407, 411, 410), (407, 408, 412, 411), (408, 405, 409, 412), (194, 195, 414, 413), (195, 50, 415, 414), (50, 51, 416, 415), (51, 194, 413, 416), (413, 414, 418, 417), (414, 415, 419, 418), (415, 416, 420, 419), (416, 413, 417, 420), (195, 196, 422, 421), (196, 49, 423, 422), (49, 50, 424, 423), (50, 195, 421, 424), (421, 422, 426, 425), (422, 423, 427, 426), (423, 424, 428, 427), (424, 421, 425, 428), (196, 197, 430, 429), (197, 48, 431, 430), (48, 49, 432, 431), (49, 196, 429, 432), (429, 430, 434, 433), (430, 431, 435, 434), (431, 432, 436, 435), (432, 429, 433, 436), (197, 198, 438, 437), (198, 47, 439, 438), (47, 48, 440, 439), (48, 197, 437, 440), (437, 438, 442, 441), (438, 439, 443, 442), (439, 440, 444, 443), (440, 437, 441, 444), (198, 199, 446, 445), (199, 46, 447, 446), (46, 47, 448, 447), (47, 198, 445, 448), (445, 446, 450, 449), (446, 447, 451, 450), (447, 448, 452, 451), (448, 445, 449, 452), (199, 200, 454, 453), (200, 45, 455, 454), (45, 46, 456, 455), (46, 199, 453, 456), (453, 454, 458, 457), (454, 455, 459, 458), (455, 456, 460, 459), (456, 453, 457, 460), (200, 201, 462, 461), (201, 44, 463, 462), (44, 45, 464, 463), (45, 200, 461, 464), (461, 462, 466, 465), (462, 463, 467, 466), (463, 464, 468, 467), (464, 461, 465, 468), (201, 202, 470, 469), (202, 43, 471, 470), (43, 44, 472, 471), (44, 201, 469, 472), (469, 470, 474, 473), (470, 471, 475, 474), (471, 472, 476, 475), (472, 469, 473, 476), (202, 203, 478, 477), (203, 42, 479, 478), (42, 43, 480, 479), (43, 202, 477, 480), (477, 478, 482, 481), (478, 479, 483, 482), (479, 480, 484, 483), (480, 477, 481, 484), (203, 204, 486, 485), (204, 41, 487, 486), (41, 42, 488, 487), (42, 203, 485, 488), (485, 486, 490, 489), (486, 487, 491, 490), (487, 488, 492, 491), (488, 485, 489, 492), (204, 205, 494, 493), (205, 40, 495, 494), (40, 41, 496, 495), (41, 204, 493, 496), (493, 494, 498, 497), (494, 495, 499, 498), (495, 496, 500, 499), (496, 493, 497, 500), (205, 206, 502, 501), (206, 39, 503, 502), (39, 40, 504, 503), (40, 205, 501, 504), (501, 502, 506, 505), (502, 503, 507, 506), (503, 504, 508, 507), (504, 501, 505, 508), (206, 207, 510, 509), (207, 38, 511, 510), (38, 39, 512, 511), (39, 206, 509, 512), (509, 510, 514, 513), (510, 511, 515, 514), (511, 512, 516, 515), (512, 509, 513, 516), (15, 14, 518, 517), (14, 207, 519, 518), (207, 206, 520, 519), (206, 15, 517, 520), (517, 518, 522, 521), (518, 519, 523, 522), (519, 520, 524, 523), (520, 517, 521, 524), (16, 15, 526, 525), (15, 206, 527, 526), (206, 205, 528, 527), (205, 16, 525, 528), (525, 526, 530, 529), (526, 527, 531, 530), (527, 528, 532, 531), (528, 525, 529, 532), (17, 16, 534, 533), (16, 205, 535, 534), (205, 204, 536, 535), (204, 17, 533, 536), (533, 534, 538, 537), (534, 535, 539, 538), (535, 536, 540, 539), (536, 533, 537, 540), (18, 17, 542, 541), (17, 204, 543, 542), (204, 203, 544, 543), (203, 18, 541, 544), (541, 542, 546, 545), (542, 543, 547, 546), (543, 544, 548, 547), (544, 541, 545, 548), (19, 18, 550, 549), (18, 203, 551, 550), (203, 202, 552, 551), (202, 19, 549, 552), (549, 550, 554, 553), (550, 551, 555, 554), (551, 552, 556, 555), (552, 549, 553, 556), (20, 19, 558, 557), (19, 202, 559, 558), (202, 201, 560, 559), (201, 20, 557, 560), (557, 558, 562, 561), (558, 559, 563, 562), (559, 560, 564, 563), (560, 557, 561, 564), (21, 20, 566, 565), (20, 201, 567, 566), (201, 200, 568, 567), (200, 21, 565, 568), (565, 566, 570, 569), (566, 567, 571, 570), (567, 568, 572, 571), (568, 565, 569, 572), (22, 21, 574, 573), (21, 200, 575, 574), (200, 199, 576, 575), (199, 22, 573, 576), (573, 574, 578, 577), (574, 575, 579, 578), (575, 576, 580, 579), (576, 573, 577, 580), (23, 22, 582, 581), (22, 199, 583, 582), (199, 198, 584, 583), (198, 23, 581, 584), (581, 582, 586, 585), (582, 583, 587, 586), (583, 584, 588, 587), (584, 581, 585, 588), (24, 23, 590, 589), (23, 198, 591, 590), (198, 197, 592, 591), (197, 24, 589, 592), (589, 590, 594, 593), (590, 591, 595, 594), (591, 592, 596, 595), (592, 589, 593, 596), (25, 24, 598, 597), (24, 197, 599, 598), (197, 196, 600, 599), (196, 25, 597, 600), (597, 598, 602, 601), (598, 599, 603, 602), (599, 600, 604, 603), (600, 597, 601, 604), (26, 25, 606, 605), (25, 196, 607, 606), (196, 195, 608, 607), (195, 26, 605, 608), (605, 606, 610, 609), (606, 607, 611, 610), (607, 608, 612, 611), (608, 605, 609, 612), (27, 26, 614, 613), (26, 195, 615, 614), (195, 194, 616, 615), (194, 27, 613, 616), (613, 614, 618, 617), (614, 615, 619, 618), (615, 616, 620, 619), (616, 613, 617, 620), (28, 27, 622, 621), (27, 194, 623, 622), (194, 193, 624, 623), (193, 28, 621, 624), (621, 622, 626, 625), (622, 623, 627, 626), (623, 624, 628, 627), (624, 621, 625, 628), (29, 28, 630, 629), (28, 193, 631, 630), (193, 192, 632, 631), (192, 29, 629, 632), (629, 630, 634, 633), (630, 631, 635, 634), (631, 632, 636, 635), (632, 629, 633, 636), (30, 29, 638, 637), (29, 192, 639, 638), (192, 191, 640, 639), (191, 30, 637, 640), (637, 638, 642, 641), (638, 639, 643, 642), (639, 640, 644, 643), (640, 637, 641, 644), (31, 30, 646, 645), (30, 191, 647, 646), (191, 190, 648, 647), (190, 31, 645, 648), (645, 646, 650, 649), (646, 647, 651, 650), (647, 648, 652, 651), (648, 645, 649, 652), (32, 31, 654, 653), (31, 190, 655, 654), (190, 189, 656, 655), (189, 32, 653, 656), (653, 654, 658, 657), (654, 655, 659, 658), (655, 656, 660, 659), (656, 653, 657, 660), (33, 32, 662, 661), (32, 189, 663, 662), (189, 188, 664, 663), (188, 33, 661, 664), (661, 662, 666, 665), (662, 663, 667, 666), (663, 664, 668, 667), (664, 661, 665, 668), (34, 33, 670, 669), (33, 188, 671, 670), (188, 187, 672, 671), (187, 34, 669, 672), (669, 670, 674, 673), (670, 671, 675, 674), (671, 672, 676, 675), (672, 669, 673, 676), (35, 34, 678, 677), (34, 187, 679, 678), (187, 186, 680, 679), (186, 35, 677, 680), (677, 678, 682, 681), (678, 679, 683, 682), (679, 680, 684, 683), (680, 677, 681, 684), (36, 35, 686, 685), (35, 186, 687, 686), (186, 185, 688, 687), (185, 36, 685, 688), (685, 686, 690, 689), (686, 687, 691, 690), (687, 688, 692, 691), (688, 685, 689, 692), (37, 36, 694, 693), (36, 185, 695, 694), (185, 184, 696, 695), (184, 37, 693, 696), (693, 694, 698, 697), (694, 695, 699, 698), (695, 696, 700, 699), (696, 693, 697, 700), (0, 37, 702, 701), (37, 184, 703, 702), (184, 182, 704, 703), (182, 0, 701, 704), (701, 702, 706, 705), (702, 703, 707, 706), (703, 704, 708, 707), (704, 701, 705, 708), (14, 1, 710, 709), (1, 183, 711, 710), (183, 207, 712, 711), (207, 14, 709, 712), (709, 710, 714, 713), (710, 711, 715, 714), (711, 712, 716, 715), (712, 709, 713, 716), (718, 717, 719, 720), (720, 719, 721, 722), (7, 717, 9), (5, 719, 717, 7), (289, 721, 719, 5), (722, 721, 723, 724), (235, 723, 721, 289), (724, 723, 725, 726), (3, 725, 723, 235), (183, 1, 13, 726, 725, 3)])
me_cylinder.polygons.foreach_set('use_smooth', [True] * 693)
_uv = me_cylinder.uv_layers.new(name='UVMap')
_uv.uv.foreach_set('vector', [0.3996, 0.9435, 0.3997, 0.9813, 0.3718, 0.9813, 0.3718, 0.9435, 0.3115, 0.9577, 0.31, 0.9673, 0.2987, 0.9672, 0.3002, 0.9576, 0.5853, 0.941, 0.5854, 0.9787, 0.5066, 0.9788, 0.5066, 0.941, 0.5066, 0.941, 0.5066, 0.9788, 0.4082, 0.9785, 0.4081, 0.9408, 0.04174, 0.03946, 0.04174, 0.001699, 0.1193, 0.001201, 0.1193, 0.03896, 0.1193, 0.03896, 0.1193, 0.001201, 0.2086, 0.0, 0.2086, 0.03896, 0.6141, 0.0, 0.693, 0.001238, 0.6797, 0.02047, 0.5885, 0.02022, 0.1329, 0.9536, 0.2064, 0.9536, 0.2042, 0.9621, 0.1464, 0.9621, 0.1193, 0.9451, 0.1193, 0.9073, 0.2086, 0.9074, 0.2086, 0.9451, 0.1193, 0.9073, 0.1048, 0.8696, 0.2086, 0.8696, 0.2086, 0.9074, 0.1048, 0.8696, 0.09875, 0.8318, 0.2086, 0.8318, 0.2086, 0.8696, 0.09875, 0.8318, 0.09875, 0.7941, 0.2086, 0.7941, 0.2086, 0.8318, 0.09875, 0.7941, 0.08968, 0.7563, 0.2086, 0.7563, 0.2086, 0.7941, 0.08968, 0.7563, 0.08968, 0.7185, 0.2086, 0.7186, 0.2086, 0.7563, 0.08968, 0.7185, 0.08968, 0.6808, 0.2086, 0.6808, 0.2086, 0.7186, 0.08968, 0.6808, 0.07758, 0.643, 0.2086, 0.6431, 0.2086, 0.6808, 0.07758, 0.643, 0.07758, 0.6053, 0.2086, 0.6053, 0.2086, 0.6431, 0.07758, 0.6053, 0.07758, 0.5675, 0.2086, 0.5675, 0.2086, 0.6053, 0.07758, 0.5675, 0.07758, 0.5297, 0.2086, 0.5298, 0.2086, 0.5675, 0.07758, 0.5297, 0.07758, 0.492, 0.2086, 0.492, 0.2086, 0.5298, 0.07758, 0.492, 0.07758, 0.4542, 0.2086, 0.4543, 0.2086, 0.492, 0.07758, 0.4542, 0.07758, 0.4165, 0.2086, 0.4165, 0.2086, 0.4543, 0.07758, 0.4165, 0.08968, 0.3787, 0.2086, 0.3788, 0.2086, 0.4165, 0.08968, 0.3787, 0.08968, 0.341, 0.2086, 0.341, 0.2086, 0.3788, 0.08968, 0.341, 0.08968, 0.3032, 0.2086, 0.3033, 0.2086, 0.341, 0.08968, 0.3032, 0.09875, 0.2655, 0.2086, 0.2655, 0.2086, 0.3033, 0.09875, 0.2655, 0.09875, 0.2277, 0.2086, 0.2277, 0.2086, 0.2655, 0.09875, 0.2277, 0.09875, 0.19, 0.2086, 0.19, 0.2086, 0.2277, 0.09875, 0.19, 0.1048, 0.1522, 0.2086, 0.1522, 0.2086, 0.19, 0.1048, 0.1522, 0.1048, 0.1145, 0.2086, 0.1145, 0.2086, 0.1522, 0.1048, 0.1145, 0.1193, 0.07671, 0.2086, 0.07672, 0.2086, 0.1145, 0.1193, 0.07671, 0.1193, 0.03896, 0.2086, 0.03896, 0.2086, 0.07672, 0.04174, 0.9456, 0.04174, 0.9078, 0.1193, 0.9073, 0.1193, 0.9451, 0.04174, 0.9078, 0.02722, 0.8701, 0.1048, 0.8696, 0.1193, 0.9073, 0.02722, 0.8701, 0.02117, 0.8323, 0.09875, 0.8318, 0.1048, 0.8696, 0.02117, 0.8323, 0.02117, 0.7946, 0.09875, 0.7941, 0.09875, 0.8318, 0.02117, 0.7946, 0.0121, 0.7568, 0.08968, 0.7563, 0.09875, 0.7941, 0.0121, 0.7568, 0.0121, 0.719, 0.08968, 0.7185, 0.08968, 0.7563, 0.0121, 0.719, 0.0121, 0.6813, 0.08968, 0.6808, 0.08968, 0.7185, 0.0121, 0.6813, 1.047e-07, 0.6435, 0.07758, 0.643, 0.08968, 0.6808, 1.047e-07, 0.6435, 6.977e-08, 0.6058, 0.07758, 0.6053, 0.07758, 0.643, 6.977e-08, 0.6058, 5.233e-08, 0.568, 0.07758, 0.5675, 0.07758, 0.6053, 5.233e-08, 0.568, 1.744e-08, 0.5302, 0.07758, 0.5297, 0.07758, 0.5675, 1.744e-08, 0.5302, 5.233e-08, 0.4925, 0.07758, 0.492, 0.07758, 0.5297, 5.233e-08, 0.4925, 0.0, 0.4547, 0.07758, 0.4542, 0.07758, 0.492, 0.0, 0.4547, 0.0, 0.417, 0.07758, 0.4165, 0.07758, 0.4542, 0.0, 0.417, 0.0121, 0.3792, 0.08968, 0.3787, 0.07758, 0.4165, 0.0121, 0.3792, 0.0121, 0.3415, 0.08968, 0.341, 0.08968, 0.3787, 0.0121, 0.3415, 0.0121, 0.3037, 0.08968, 0.3032, 0.08968, 0.341, 0.0121, 0.3037, 0.02117, 0.266, 0.09875, 0.2655, 0.08968, 0.3032, 0.02117, 0.266, 0.02117, 0.2282, 0.09875, 0.2277, 0.09875, 0.2655, 0.02117, 0.2282, 0.02117, 0.1905, 0.09875, 0.19, 0.09875, 0.2277, 0.02117, 0.1905, 0.02722, 0.1527, 0.1048, 0.1522, 0.09875, 0.19, 0.02722, 0.1527, 0.02722, 0.115, 0.1048, 0.1145, 0.1048, 0.1522, 0.02722, 0.115, 0.04174, 0.07721, 0.1193, 0.07671, 0.1048, 0.1145, 0.04174, 0.07721, 0.04174, 0.03946, 0.1193, 0.03896, 0.1193, 0.07671, 0.5104, 0.02997, 0.506, 0.07281, 0.4075, 0.07256, 0.4075, 0.03481, 0.506, 0.07281, 0.5032, 0.1107, 0.4048, 0.1104, 0.4075, 0.07256, 0.5032, 0.1107, 0.5021, 0.1485, 0.4036, 0.1482, 0.4048, 0.1104, 0.5021, 0.1485, 0.5021, 0.1862, 0.4037, 0.186, 0.4036, 0.1482, 0.5021, 0.1862, 0.5004, 0.2241, 0.402, 0.2238, 0.4037, 0.186, 0.5004, 0.2241, 0.5005, 0.2618, 0.402, 0.2616, 0.402, 0.2238, 0.5005, 0.2618, 0.5005, 0.2996, 0.402, 0.2993, 0.402, 0.2616, 0.5005, 0.2996, 0.4982, 0.3374, 0.3997, 0.3372, 0.402, 0.2993, 0.4982, 0.3374, 0.4982, 0.3752, 0.3998, 0.3749, 0.3997, 0.3372, 0.4982, 0.3752, 0.4983, 0.4129, 0.3998, 0.4127, 0.3998, 0.3749, 0.4983, 0.4129, 0.4983, 0.4507, 0.3998, 0.4504, 0.3998, 0.4127, 0.4983, 0.4507, 0.4983, 0.4884, 0.3999, 0.4882, 0.3998, 0.4504, 0.4983, 0.4884, 0.4984, 0.5262, 0.3999, 0.5259, 0.3999, 0.4882, 0.4984, 0.5262, 0.4984, 0.5639, 0.3999, 0.5637, 0.3999, 0.5259, 0.4984, 0.5639, 0.5007, 0.6016, 0.4022, 0.6013, 0.3999, 0.5637, 0.5007, 0.6016, 0.5007, 0.6393, 0.4023, 0.6391, 0.4022, 0.6013, 0.5007, 0.6393, 0.5008, 0.677, 0.4023, 0.6768, 0.4023, 0.6391, 0.5008, 0.677, 0.5025, 0.7147, 0.404, 0.7145, 0.4023, 0.6768, 0.5025, 0.7147, 0.5025, 0.7525, 0.4041, 0.7522, 0.404, 0.7145, 0.5025, 0.7525, 0.5026, 0.7902, 0.4041, 0.79, 0.4041, 0.7522, 0.5026, 0.7902, 0.5037, 0.8279, 0.4053, 0.8277, 0.4041, 0.79, 0.5037, 0.8279, 0.5038, 0.8657, 0.4053, 0.8654, 0.4053, 0.8277, 0.5038, 0.8657, 0.5066, 0.9033, 0.4081, 0.903, 0.4053, 0.8654, 0.5066, 0.9033, 0.5066, 0.941, 0.4081, 0.9408, 0.4081, 0.903, 0.5854, 0.03401, 0.5847, 0.07276, 0.506, 0.07281, 0.5104, 0.02997, 0.5847, 0.07276, 0.582, 0.1106, 0.5032, 0.1107, 0.506, 0.07281, 0.582, 0.1106, 0.5808, 0.1484, 0.5021, 0.1485, 0.5032, 0.1107, 0.5808, 0.1484, 0.5809, 0.1862, 0.5021, 0.1862, 0.5021, 0.1485, 0.5809, 0.1862, 0.5792, 0.224, 0.5004, 0.2241, 0.5021, 0.1862, 0.5792, 0.224, 0.5792, 0.2618, 0.5005, 0.2618, 0.5004, 0.2241, 0.5792, 0.2618, 0.5792, 0.2995, 0.5005, 0.2996, 0.5005, 0.2618, 0.5792, 0.2995, 0.577, 0.3374, 0.4982, 0.3374, 0.5005, 0.2996, 0.577, 0.3374, 0.577, 0.3751, 0.4982, 0.3752, 0.4982, 0.3374, 0.577, 0.3751, 0.577, 0.4129, 0.4983, 0.4129, 0.4982, 0.3752, 0.577, 0.4129, 0.577, 0.4506, 0.4983, 0.4507, 0.4983, 0.4129, 0.577, 0.4506, 0.5771, 0.4884, 0.4983, 0.4884, 0.4983, 0.4507, 0.5771, 0.4884, 0.5771, 0.5261, 0.4984, 0.5262, 0.4983, 0.4884, 0.5771, 0.5261, 0.5771, 0.5639, 0.4984, 0.5639, 0.4984, 0.5262, 0.5771, 0.5639, 0.5794, 0.6015, 0.5007, 0.6016, 0.4984, 0.5639, 0.5794, 0.6015, 0.5795, 0.6392, 0.5007, 0.6393, 0.5007, 0.6016, 0.5795, 0.6392, 0.5795, 0.677, 0.5008, 0.677, 0.5007, 0.6393, 0.5795, 0.677, 0.5813, 0.7147, 0.5025, 0.7147, 0.5008, 0.677, 0.5813, 0.7147, 0.5813, 0.7524, 0.5025, 0.7525, 0.5025, 0.7147, 0.5813, 0.7524, 0.5813, 0.7902, 0.5026, 0.7902, 0.5025, 0.7525, 0.5813, 0.7902, 0.5825, 0.8279, 0.5037, 0.8279, 0.5026, 0.7902, 0.5825, 0.8279, 0.5825, 0.8656, 0.5038, 0.8657, 0.5037, 0.8279, 0.5825, 0.8656, 0.5853, 0.9032, 0.5066, 0.9033, 0.5038, 0.8657, 0.5853, 0.9032, 0.5853, 0.941, 0.5066, 0.941, 0.5066, 0.9033, 0.3101, 0.05074, 0.3085, 0.06057, 0.2971, 0.06047, 0.2975, 0.05055, 0.2972, 0.08884, 0.2938, 0.09851, 0.2825, 0.09831, 0.2859, 0.08863, 0.289, 0.1265, 0.2891, 0.136, 0.2781, 0.136, 0.278, 0.1265, 0.2891, 0.1644, 0.2891, 0.1737, 0.2783, 0.1737, 0.2783, 0.1644, 0.2797, 0.2022, 0.2811, 0.2116, 0.2702, 0.2117, 0.2687, 0.2023, 0.2806, 0.24, 0.2797, 0.2495, 0.2686, 0.2494, 0.2695, 0.24, 0.2801, 0.2777, 0.2805, 0.2871, 0.2695, 0.2871, 0.2691, 0.2777, 0.2685, 0.3154, 0.2684, 0.3248, 0.2575, 0.3247, 0.2575, 0.3154, 0.2678, 0.3533, 0.2691, 0.3626, 0.2583, 0.3626, 0.257, 0.3534, 0.2674, 0.3911, 0.2687, 0.4004, 0.2579, 0.4004, 0.2567, 0.3912, 0.2676, 0.4289, 0.2693, 0.438, 0.2586, 0.4381, 0.2569, 0.429, 0.2673, 0.4666, 0.2692, 0.4759, 0.2584, 0.476, 0.2565, 0.4667, 0.2682, 0.5042, 0.2685, 0.5138, 0.2573, 0.5138, 0.257, 0.5042, 0.269, 0.5421, 0.2674, 0.5516, 0.2563, 0.5515, 0.2579, 0.542, 0.2686, 0.58, 0.2684, 0.5893, 0.2574, 0.5893, 0.2576, 0.5799, 0.2798, 0.6178, 0.2809, 0.6269, 0.2702, 0.627, 0.2691, 0.6178, 0.2797, 0.6555, 0.282, 0.6648, 0.2712, 0.6649, 0.2688, 0.6556, 0.281, 0.6932, 0.2803, 0.7026, 0.2694, 0.7026, 0.27, 0.6932, 0.2892, 0.7311, 0.2901, 0.7405, 0.2791, 0.7406, 0.2782, 0.7311, 0.291, 0.7688, 0.2892, 0.7784, 0.2779, 0.7783, 0.2798, 0.7687, 0.2903, 0.8065, 0.2894, 0.816, 0.2783, 0.816, 0.2792, 0.8064, 0.2974, 0.8442, 0.2967, 0.854, 0.2854, 0.8539, 0.2861, 0.8442, 0.2979, 0.8822, 0.2947, 0.8918, 0.2835, 0.8916, 0.2867, 0.882, 0.3108, 0.9201, 0.3111, 0.9293, 0.3003, 0.9293, 0.3001, 0.9201, 0.3982, 0.03753, 0.3975, 0.07465, 0.3709, 0.07465, 0.3708, 0.03688, 0.3975, 0.07465, 0.3976, 0.1124, 0.3564, 0.1124, 0.3709, 0.07465, 0.3976, 0.1124, 0.3977, 0.1502, 0.3503, 0.1502, 0.3564, 0.1124, 0.3977, 0.1502, 0.3978, 0.188, 0.3504, 0.188, 0.3503, 0.1502, 0.3978, 0.188, 0.3979, 0.2258, 0.3413, 0.2258, 0.3504, 0.188, 0.3979, 0.2258, 0.398, 0.2635, 0.3413, 0.2635, 0.3413, 0.2258, 0.398, 0.2635, 0.398, 0.3013, 0.3414, 0.3013, 0.3413, 0.2635, 0.398, 0.3013, 0.3981, 0.3391, 0.3293, 0.3391, 0.3414, 0.3013, 0.3981, 0.3391, 0.3982, 0.3769, 0.3293, 0.3769, 0.3293, 0.3391, 0.3982, 0.3769, 0.3983, 0.4146, 0.3294, 0.4146, 0.3293, 0.3769, 0.3983, 0.4146, 0.3984, 0.4524, 0.3294, 0.4524, 0.3294, 0.4146, 0.3984, 0.4524, 0.3985, 0.4902, 0.3295, 0.4902, 0.3294, 0.4524, 0.3985, 0.4902, 0.3986, 0.528, 0.3295, 0.528, 0.3295, 0.4902, 0.3986, 0.528, 0.3987, 0.5657, 0.3295, 0.5657, 0.3295, 0.528, 0.3987, 0.5657, 0.3988, 0.6035, 0.3417, 0.6035, 0.3295, 0.5657, 0.3988, 0.6035, 0.3989, 0.6413, 0.3418, 0.6413, 0.3417, 0.6035, 0.3989, 0.6413, 0.399, 0.6791, 0.3418, 0.6791, 0.3418, 0.6413, 0.399, 0.6791, 0.3991, 0.7168, 0.3509, 0.7168, 0.3418, 0.6791, 0.3991, 0.7168, 0.3992, 0.7546, 0.351, 0.7546, 0.3509, 0.7168, 0.3992, 0.7546, 0.3993, 0.7924, 0.351, 0.7924, 0.351, 0.7546, 0.3993, 0.7924, 0.3994, 0.8302, 0.3571, 0.8302, 0.351, 0.7924, 0.3994, 0.8302, 0.3995, 0.8679, 0.3572, 0.8679, 0.3571, 0.8302, 0.3995, 0.8679, 0.3996, 0.9057, 0.3718, 0.9057, 0.3572, 0.8679, 0.3996, 0.9057, 0.3996, 0.9435, 0.3718, 0.9435, 0.3718, 0.9057, 0.3535, 0.9198, 0.356, 0.9291, 0.3452, 0.9292, 0.3428, 0.92, 0.3402, 0.8822, 0.3401, 0.8915, 0.3293, 0.8915, 0.3293, 0.8822, 0.3397, 0.8444, 0.3408, 0.8538, 0.3298, 0.8538, 0.3288, 0.8445, 0.3341, 0.8066, 0.3336, 0.816, 0.3227, 0.8159, 0.3232, 0.8066, 0.3334, 0.7689, 0.3345, 0.7781, 0.3238, 0.7782, 0.3226, 0.7689, 0.3337, 0.731, 0.3348, 0.7404, 0.3238, 0.7405, 0.3227, 0.7311, 0.3249, 0.6932, 0.3242, 0.7028, 0.3131, 0.7027, 0.3138, 0.6932, 0.3249, 0.6555, 0.3241, 0.6649, 0.3132, 0.6648, 0.314, 0.6555, 0.3238, 0.6178, 0.3254, 0.627, 0.3148, 0.6271, 0.3132, 0.6179, 0.3118, 0.58, 0.3135, 0.5892, 0.3028, 0.5893, 0.3011, 0.5801, 0.3113, 0.5423, 0.3133, 0.5514, 0.3027, 0.5515, 0.3007, 0.5424, 0.3117, 0.5043, 0.314, 0.5135, 0.3032, 0.5137, 0.3009, 0.5044, 0.3119, 0.4666, 0.3121, 0.476, 0.3013, 0.476, 0.3011, 0.4667, 0.3119, 0.4289, 0.3127, 0.4382, 0.3018, 0.4383, 0.301, 0.4289, 0.3124, 0.3911, 0.3122, 0.4003, 0.3014, 0.4003, 0.3016, 0.3911, 0.311, 0.3533, 0.3137, 0.3625, 0.303, 0.3626, 0.3003, 0.3535, 0.3121, 0.3155, 0.3129, 0.3248, 0.3019, 0.3249, 0.3011, 0.3155, 0.3243, 0.2776, 0.3245, 0.2872, 0.3133, 0.2872, 0.3131, 0.2776, 0.3255, 0.2399, 0.3235, 0.2494, 0.3124, 0.2493, 0.3144, 0.2398, 0.3235, 0.2021, 0.325, 0.2115, 0.3142, 0.2115, 0.3127, 0.2022, 0.3333, 0.1643, 0.3337, 0.1738, 0.3227, 0.1738, 0.3222, 0.1643, 0.3334, 0.1267, 0.3323, 0.1361, 0.3213, 0.136, 0.3224, 0.1266, 0.3386, 0.08882, 0.3395, 0.09814, 0.3287, 0.0982, 0.3277, 0.08888, 0.3535, 0.05102, 0.3542, 0.06051, 0.3431, 0.06055, 0.3424, 0.05106, 0.3557, 0.9577, 0.3545, 0.9671, 0.3435, 0.9671, 0.3447, 0.9576, 0.1464, 0.9621, 0.2042, 0.9621, 0.1952, 0.9775, 0.1356, 0.976, 0.5854, 0.1003, 0.6296, 0.09563, 0.6253, 0.1179, 0.5891, 0.1215, 0.5256, 0.01989, 0.4231, 0.02423, 0.4388, 0.01366, 0.542, 0.009761, 0.453, 0.003906, 0.5468, 0.0, 0.542, 0.009761, 0.4388, 0.01366, 0.1464, 0.9621, 0.1356, 0.976, 0.06878, 0.9668, 0.05526, 0.9562, 0.1329, 0.9536, 0.1464, 0.9621, 0.06878, 0.9668, 0.542, 0.009761, 0.5468, 0.0, 0.5575, 0.001362, 0.5526, 0.01218, 0.5891, 0.1215, 0.6253, 0.1179, 0.6296, 0.1205, 0.5934, 0.124, 0.2793, 0.01438, 0.3363, 0.004047, 0.3351, 0.006459, 0.2834, 0.01471, 0.3363, 0.004047, 0.3909, 0.0, 0.3911, 0.002412, 0.3351, 0.006459, 0.5877, 0.07473, 0.5854, 0.06603, 0.6039, 0.06418, 0.6144, 0.07408, 0.6908, 0.0839, 0.6908, 0.09319, 0.6668, 0.09037, 0.6737, 0.08417, 0.6144, 0.07408, 0.6039, 0.06418, 0.6158, 0.0674, 0.6201, 0.07138, 0.6039, 0.06418, 0.6143, 0.05862, 0.6435, 0.06059, 0.6392, 0.06544, 0.3352, 0.01595, 0.3614, 0.007281, 0.3986, 0.006412, 0.3995, 0.01566, 0.3968, 0.002856, 0.3986, 0.006412, 0.3614, 0.007281, 0.3352, 0.01595, 0.3995, 0.01566, 0.3997, 0.02118, 0.3491, 0.02279, 0.3708, 0.03688, 0.3491, 0.02279, 0.3997, 0.02118, 0.3982, 0.03753, 0.3352, 0.01595, 0.3491, 0.02279, 0.3264, 0.02704, 0.2886, 0.02618, 0.2783, 0.03656, 0.2886, 0.02618, 0.3264, 0.02704, 0.3268, 0.03688, 0.3268, 0.03688, 0.3264, 0.02704, 0.3491, 0.02279, 0.3708, 0.03688, 0.2837, 0.9057, 0.2838, 0.9435, 0.2634, 0.9435, 0.2634, 0.9057, 0.2691, 0.868, 0.2837, 0.9057, 0.2634, 0.9057, 0.2488, 0.868, 0.2691, 0.8302, 0.2691, 0.868, 0.2488, 0.868, 0.2487, 0.8302, 0.263, 0.7924, 0.2691, 0.8302, 0.2487, 0.8302, 0.2426, 0.7924, 0.2629, 0.7546, 0.263, 0.7924, 0.2426, 0.7924, 0.2426, 0.7546, 0.2629, 0.7168, 0.2629, 0.7546, 0.2426, 0.7546, 0.2425, 0.7168, 0.2538, 0.6791, 0.2629, 0.7168, 0.2425, 0.7168, 0.2334, 0.6791, 0.2537, 0.6413, 0.2538, 0.6791, 0.2334, 0.6791, 0.2333, 0.6413, 0.2537, 0.6035, 0.2537, 0.6413, 0.2333, 0.6413, 0.2333, 0.6035, 0.2415, 0.5657, 0.2537, 0.6035, 0.2333, 0.6035, 0.2211, 0.5657, 0.2415, 0.528, 0.2415, 0.5657, 0.2211, 0.5657, 0.2211, 0.528, 0.2414, 0.4902, 0.2415, 0.528, 0.2211, 0.528, 0.221, 0.4902, 0.2414, 0.4524, 0.2414, 0.4902, 0.221, 0.4902, 0.221, 0.4524, 0.2413, 0.4146, 0.2414, 0.4524, 0.221, 0.4524, 0.221, 0.4146, 0.2413, 0.3769, 0.2413, 0.4146, 0.221, 0.4146, 0.2209, 0.3769, 0.2413, 0.3391, 0.2413, 0.3769, 0.2209, 0.3769, 0.2209, 0.3391, 0.2534, 0.3013, 0.2413, 0.3391, 0.2209, 0.3391, 0.233, 0.3013, 0.2533, 0.2635, 0.2534, 0.3013, 0.233, 0.3013, 0.2329, 0.2635, 0.2533, 0.2258, 0.2533, 0.2635, 0.2329, 0.2635, 0.2329, 0.2258, 0.2623, 0.188, 0.2533, 0.2258, 0.2329, 0.2258, 0.242, 0.188, 0.2623, 0.1502, 0.2623, 0.188, 0.242, 0.188, 0.2419, 0.1502, 0.2683, 0.1124, 0.2623, 0.1502, 0.2419, 0.1502, 0.2479, 0.1124, 0.2828, 0.07466, 0.2683, 0.1124, 0.2479, 0.1124, 0.2625, 0.07466, 0.2783, 0.03656, 0.2828, 0.07466, 0.2625, 0.07466, 0.2689, 0.03637, 0.2838, 0.9435, 0.2838, 0.9813, 0.2634, 0.9813, 0.2634, 0.9435, 0.6435, 0.09548, 0.6318, 0.09563, 0.6137, 0.08475, 0.625, 0.08385, 0.5877, 0.07473, 0.6144, 0.07408, 0.625, 0.08385, 0.6137, 0.08475, 0.542, 0.009761, 0.5526, 0.01218, 0.573, 0.02301, 0.5256, 0.01989, 0.2634, 0.9057, 0.2634, 0.9435, 0.2511, 0.9435, 0.2511, 0.9057, 0.2488, 0.868, 0.2634, 0.9057, 0.2511, 0.9057, 0.2365, 0.868, 0.2487, 0.8302, 0.2488, 0.868, 0.2365, 0.868, 0.2364, 0.8302, 0.2426, 0.7924, 0.2487, 0.8302, 0.2364, 0.8302, 0.2303, 0.7924, 0.2426, 0.7546, 0.2426, 0.7924, 0.2303, 0.7924, 0.2303, 0.7546, 0.2425, 0.7168, 0.2426, 0.7546, 0.2303, 0.7546, 0.2302, 0.7168, 0.2334, 0.6791, 0.2425, 0.7168, 0.2302, 0.7168, 0.2211, 0.6791, 0.2333, 0.6413, 0.2334, 0.6791, 0.2211, 0.6791, 0.2211, 0.6413, 0.2333, 0.6035, 0.2333, 0.6413, 0.2211, 0.6413, 0.221, 0.6035, 0.2211, 0.5657, 0.2333, 0.6035, 0.221, 0.6035, 0.2089, 0.5657, 0.2211, 0.528, 0.2211, 0.5657, 0.2089, 0.5657, 0.2088, 0.528, 0.221, 0.4902, 0.2211, 0.528, 0.2088, 0.528, 0.2088, 0.4902, 0.221, 0.4524, 0.221, 0.4902, 0.2088, 0.4902, 0.2087, 0.4524, 0.221, 0.4146, 0.221, 0.4524, 0.2087, 0.4524, 0.2087, 0.4146, 0.2209, 0.3769, 0.221, 0.4146, 0.2087, 0.4146, 0.2087, 0.3769, 0.2209, 0.3391, 0.2209, 0.3769, 0.2087, 0.3769, 0.2086, 0.3391, 0.233, 0.3013, 0.2209, 0.3391, 0.2086, 0.3391, 0.2207, 0.3013, 0.2329, 0.2635, 0.233, 0.3013, 0.2207, 0.3013, 0.2207, 0.2635, 0.2329, 0.2258, 0.2329, 0.2635, 0.2207, 0.2635, 0.2206, 0.2258, 0.242, 0.188, 0.2329, 0.2258, 0.2206, 0.2258, 0.2297, 0.188, 0.2419, 0.1502, 0.242, 0.188, 0.2297, 0.188, 0.2296, 0.1502, 0.2479, 0.1124, 0.2419, 0.1502, 0.2296, 0.1502, 0.2357, 0.1124, 0.2625, 0.07466, 0.2479, 0.1124, 0.2357, 0.1124, 0.2502, 0.07466, 0.2689, 0.03637, 0.2625, 0.07466, 0.2502, 0.07466, 0.2571, 0.03595, 0.2634, 0.9435, 0.2634, 0.9813, 0.2512, 0.9813, 0.2511, 0.9435, 0.2689, 0.03637, 0.2571, 0.03595, 0.261, 0.025, 0.2704, 0.02516, 0.5104, 0.02997, 0.5256, 0.01989, 0.573, 0.02301, 0.5854, 0.03401, 0.04174, 0.9456, 0.1193, 0.9451, 0.1329, 0.9536, 0.05526, 0.9562, 0.5104, 0.02997, 0.4075, 0.03481, 0.4231, 0.02423, 0.5256, 0.01989, 0.1193, 0.9451, 0.2086, 0.9451, 0.2064, 0.9536, 0.1329, 0.9536, 0.261, 0.025, 0.2793, 0.01438, 0.2834, 0.01471, 0.2704, 0.02516, 0.3213, 0.01499, 0.3352, 0.01595, 0.2886, 0.02618, 0.2722, 0.02452, 0.2783, 0.03656, 0.2722, 0.02452, 0.2886, 0.02618, 0.6526, 0.05862, 0.6668, 0.05928, 0.6586, 0.06749, 0.6477, 0.06698, 0.6039, 0.06418, 0.6392, 0.06544, 0.63, 0.06791, 0.6158, 0.0674, 0.6392, 0.06544, 0.6415, 0.07433, 0.631, 0.07148, 0.63, 0.06791, 0.6415, 0.07433, 0.6144, 0.07408, 0.6201, 0.07138, 0.631, 0.07148, 0.7238, 0.0775, 0.7154, 0.07777, 0.7128, 0.0739, 0.7245, 0.07417, 0.7109, 0.08209, 0.6924, 0.0819, 0.6986, 0.0744, 0.7128, 0.07454, 0.7317, 0.08564, 0.7207, 0.08599, 0.7154, 0.07777, 0.7238, 0.0775, 0.6678, 0.05903, 0.6884, 0.05862, 0.6905, 0.06657, 0.6747, 0.06689, 0.6435, 0.07079, 0.6588, 0.07067, 0.6668, 0.08031, 0.6593, 0.07941, 0.6747, 0.06689, 0.6905, 0.06657, 0.6887, 0.07041, 0.6668, 0.0707, 0.6477, 0.06698, 0.6586, 0.06749, 0.6588, 0.07067, 0.6435, 0.07079, 0.7128, 0.07454, 0.6986, 0.0744, 0.6905, 0.07188, 0.71, 0.07212, 0.712, 0.06583, 0.7011, 0.06573, 0.7024, 0.06104, 0.7128, 0.06112, 0.71, 0.07212, 0.6905, 0.07188, 0.7011, 0.06573, 0.712, 0.06583, 0.7245, 0.07417, 0.7128, 0.0739, 0.7258, 0.06562, 0.7317, 0.065, 0.6668, 0.0707, 0.6887, 0.07041, 0.689, 0.07644, 0.6768, 0.07672, 0.7224, 0.06069, 0.7167, 0.06129, 0.7128, 0.05904, 0.7168, 0.05862, 0.7317, 0.065, 0.7258, 0.06562, 0.7167, 0.06129, 0.7224, 0.06069, 0.6768, 0.07672, 0.689, 0.07644, 0.6905, 0.08124, 0.6789, 0.0815, 0.6593, 0.07941, 0.6668, 0.08031, 0.6571, 0.08458, 0.65, 0.08372, 0.5866, 0.1256, 0.5854, 0.124, 0.591, 0.124, 0.591, 0.1255, 0.6789, 0.0815, 0.6905, 0.08124, 0.6896, 0.08371, 0.6814, 0.0839, 0.65, 0.08372, 0.6571, 0.08458, 0.6515, 0.08667, 0.6464, 0.08606, 0.7128, 0.06112, 0.7024, 0.06104, 0.7045, 0.05862, 0.7118, 0.05868, 0.3278, 0.9435, 0.3278, 0.9813, 0.3159, 0.972, 0.3174, 0.9529, 0.3278, 0.9813, 0.2838, 0.9813, 0.2937, 0.9719, 0.3159, 0.972, 0.6296, 0.124, 0.6296, 0.1618, 0.6122, 0.1525, 0.6144, 0.1334, 0.2838, 0.9435, 0.3278, 0.9435, 0.3174, 0.9529, 0.2951, 0.9528, 0.776, 0.06906, 0.776, 0.07906, 0.7621, 0.07564, 0.7613, 0.07073, 0.3159, 0.972, 0.2937, 0.9719, 0.2987, 0.9672, 0.31, 0.9673, 0.6144, 0.1334, 0.6122, 0.1525, 0.5974, 0.1478, 0.5996, 0.1381, 0.2951, 0.9528, 0.3174, 0.9529, 0.3115, 0.9577, 0.3002, 0.9576, 0.3268, 0.03688, 0.3269, 0.07466, 0.3141, 0.06534, 0.3156, 0.04618, 0.3269, 0.07466, 0.2828, 0.07466, 0.2917, 0.06525, 0.3141, 0.06534, 0.6621, 0.09563, 0.6621, 0.1337, 0.6466, 0.1244, 0.6449, 0.1051, 0.2783, 0.03656, 0.3268, 0.03688, 0.3156, 0.04618, 0.291, 0.04591, 0.7064, 0.0839, 0.7064, 0.09402, 0.6908, 0.09092, 0.6921, 0.08584, 0.3141, 0.06534, 0.2917, 0.06525, 0.2971, 0.06047, 0.3085, 0.06057, 0.6449, 0.1051, 0.6466, 0.1244, 0.6313, 0.1198, 0.6296, 0.1099, 0.291, 0.04591, 0.3156, 0.04618, 0.3101, 0.05074, 0.2975, 0.05055, 0.3269, 0.07466, 0.3123, 0.1124, 0.2996, 0.1033, 0.303, 0.08396, 0.3123, 0.1124, 0.2683, 0.1124, 0.2771, 0.1031, 0.2996, 0.1033, 0.8213, 0.0955, 0.8213, 0.1334, 0.8056, 0.1243, 0.8057, 0.1049, 0.2828, 0.07466, 0.3269, 0.07466, 0.303, 0.08396, 0.2804, 0.08376, 0.68, 0.2089, 0.68, 0.2187, 0.6654, 0.2153, 0.6654, 0.2107, 0.2996, 0.1033, 0.2771, 0.1031, 0.2825, 0.09831, 0.2938, 0.09851, 0.8057, 0.1049, 0.8056, 0.1243, 0.7901, 0.1195, 0.7909, 0.1098, 0.2804, 0.08376, 0.303, 0.08396, 0.2972, 0.08884, 0.2859, 0.08863, 0.3123, 0.1124, 0.3063, 0.1502, 0.2951, 0.1408, 0.295, 0.1219, 0.3063, 0.1502, 0.2623, 0.1502, 0.273, 0.1408, 0.2951, 0.1408, 0.8713, 0.03775, 0.8713, 0.07555, 0.857, 0.06615, 0.8547, 0.04726, 0.2683, 0.1124, 0.3123, 0.1124, 0.295, 0.1219, 0.273, 0.1219, 0.7753, 0.07928, 0.7753, 0.08956, 0.7608, 0.08627, 0.7617, 0.08111, 0.2951, 0.1408, 0.273, 0.1408, 0.2781, 0.136, 0.2891, 0.136, 0.8547, 0.04726, 0.857, 0.06615, 0.8424, 0.06152, 0.8405, 0.05207, 0.273, 0.1219, 0.295, 0.1219, 0.289, 0.1265, 0.278, 0.1265, 0.3063, 0.1502, 0.3063, 0.188, 0.2951, 0.1785, 0.2951, 0.1597, 0.3063, 0.188, 0.2623, 0.188, 0.2731, 0.1785, 0.2951, 0.1785, 0.6927, 0.1711, 0.6927, 0.2089, 0.677, 0.1995, 0.6764, 0.1806, 0.2623, 0.1502, 0.3063, 0.1502, 0.2951, 0.1597, 0.273, 0.1597, 0.8766, 0.2089, 0.8766, 0.2191, 0.8627, 0.2157, 0.863, 0.2107, 0.2951, 0.1785, 0.2731, 0.1785, 0.2783, 0.1737, 0.2891, 0.1737, 0.6764, 0.1806, 0.677, 0.1995, 0.6627, 0.1948, 0.6621, 0.1854, 0.273, 0.1597, 0.2951, 0.1597, 0.2891, 0.1644, 0.2783, 0.1644, 0.3063, 0.188, 0.2973, 0.2258, 0.2866, 0.2161, 0.2852, 0.1975, 0.2973, 0.2258, 0.2533, 0.2258, 0.2649, 0.2162, 0.2866, 0.2161, 0.9723, 0.09542, 0.9723, 0.1333, 0.9572, 0.1236, 0.9576, 0.1051, 0.2623, 0.188, 0.3063, 0.188, 0.2852, 0.1975, 0.2634, 0.1976, 0.9457, 0.07928, 0.9457, 0.08959, 0.9327, 0.08626, 0.9318, 0.08096, 0.2866, 0.2161, 0.2649, 0.2162, 0.2702, 0.2117, 0.2811, 0.2116, 0.9576, 0.1051, 0.9572, 0.1236, 0.9428, 0.119, 0.9436, 0.1097, 0.2634, 0.1976, 0.2852, 0.1975, 0.2797, 0.2022, 0.2687, 0.2023, 0.2973, 0.2258, 0.2973, 0.2635, 0.2857, 0.2542, 0.2865, 0.2352, 0.2973, 0.2635, 0.2533, 0.2635, 0.2635, 0.2541, 0.2857, 0.2542, 0.7585, 0.09563, 0.7585, 0.1334, 0.7411, 0.1241, 0.7436, 0.1051, 0.2533, 0.2258, 0.2973, 0.2258, 0.2865, 0.2352, 0.2644, 0.2351, 0.861, 0.07928, 0.861, 0.08933, 0.8477, 0.08582, 0.8466, 0.08092, 0.2857, 0.2542, 0.2635, 0.2541, 0.2686, 0.2494, 0.2797, 0.2495, 0.7436, 0.1051, 0.7411, 0.1241, 0.7266, 0.1192, 0.7291, 0.1098, 0.2644, 0.2351, 0.2865, 0.2352, 0.2806, 0.24, 0.2695, 0.24, 0.2973, 0.2635, 0.2974, 0.3013, 0.2863, 0.2918, 0.2858, 0.273, 0.2974, 0.3013, 0.2534, 0.3013, 0.2643, 0.2919, 0.2863, 0.2918, 0.8829, 0.0955, 0.8829, 0.1333, 0.8673, 0.1238, 0.8665, 0.105, 0.2533, 0.2635, 0.2973, 0.2635, 0.2858, 0.273, 0.2639, 0.273, 0.8321, 0.07928, 0.8321, 0.08956, 0.818, 0.08628, 0.8183, 0.08107, 0.2863, 0.2918, 0.2643, 0.2919, 0.2695, 0.2871, 0.2805, 0.2871, 0.8665, 0.105, 0.8673, 0.1238, 0.8529, 0.1192, 0.8522, 0.1097, 0.2639, 0.273, 0.2858, 0.273, 0.2801, 0.2777, 0.2691, 0.2777, 0.2974, 0.3013, 0.2853, 0.3391, 0.274, 0.3297, 0.2741, 0.3107, 0.2853, 0.3391, 0.2413, 0.3391, 0.2519, 0.3297, 0.274, 0.3297, 0.7583, 0.1334, 0.7583, 0.1712, 0.7453, 0.1618, 0.7408, 0.1429, 0.2534, 0.3013, 0.2974, 0.3013, 0.2741, 0.3107, 0.252, 0.3107, 0.7466, 0.05862, 0.7466, 0.06896, 0.7317, 0.06581, 0.7334, 0.06064, 0.274, 0.3297, 0.2519, 0.3297, 0.2575, 0.3247, 0.2684, 0.3248, 0.7408, 0.1429, 0.7453, 0.1618, 0.7305, 0.1572, 0.7266, 0.1479, 0.252, 0.3107, 0.2741, 0.3107, 0.2685, 0.3154, 0.2575, 0.3154, 0.2853, 0.3391, 0.2853, 0.3769, 0.2746, 0.3673, 0.2733, 0.3486, 0.2853, 0.3769, 0.2413, 0.3769, 0.2528, 0.3674, 0.2746, 0.3673, 0.7899, 0.1711, 0.7899, 0.2089, 0.7741, 0.1994, 0.7736, 0.1807, 0.2413, 0.3391, 0.2853, 0.3391, 0.2733, 0.3486, 0.2515, 0.3487, 0.625, 0.2097, 0.625, 0.2201, 0.6115, 0.2168, 0.6115, 0.2116, 0.2746, 0.3673, 0.2528, 0.3674, 0.2583, 0.3626, 0.2691, 0.3626, 0.7736, 0.1807, 0.7741, 0.1994, 0.76, 0.1946, 0.7595, 0.1854, 0.2515, 0.3487, 0.2733, 0.3486, 0.2678, 0.3533, 0.257, 0.3534, 0.2853, 0.3769, 0.2854, 0.4146, 0.2746, 0.4051, 0.2733, 0.3864, 0.2854, 0.4146, 0.2413, 0.4146, 0.2528, 0.4051, 0.2746, 0.4051, 0.9617, 0.03775, 0.9617, 0.0755, 0.9459, 0.06597, 0.9462, 0.04732, 0.2413, 0.3769, 0.2853, 0.3769, 0.2733, 0.3864, 0.2516, 0.3865, 0.6457, 0.209, 0.6457, 0.2194, 0.6325, 0.2159, 0.6321, 0.2108, 0.2746, 0.4051, 0.2528, 0.4051, 0.2579, 0.4004, 0.2687, 0.4004, 0.9462, 0.04732, 0.9459, 0.06597, 0.9319, 0.06122, 0.9322, 0.05203, 0.2516, 0.3865, 0.2733, 0.3864, 0.2674, 0.3911, 0.2567, 0.3912, 0.2854, 0.4146, 0.2854, 0.4524, 0.2748, 0.4428, 0.2731, 0.4242, 0.2854, 0.4524, 0.2414, 0.4524, 0.2531, 0.4429, 0.2748, 0.4428, 0.7568, 0.1712, 0.7568, 0.209, 0.7413, 0.1994, 0.7405, 0.1808, 0.2413, 0.4146, 0.2854, 0.4146, 0.2731, 0.4242, 0.2514, 0.4243, 0.9725, 0.07928, 0.9725, 0.08968, 0.9592, 0.08637, 0.9592, 0.0811, 0.2748, 0.4428, 0.2531, 0.4429, 0.2586, 0.4381, 0.2693, 0.438, 0.7405, 0.1808, 0.7413, 0.1994, 0.7274, 0.1947, 0.7266, 0.1856, 0.2514, 0.4243, 0.2731, 0.4242, 0.2676, 0.4289, 0.2569, 0.429, 0.2854, 0.4524, 0.2854, 0.4902, 0.275, 0.4805, 0.273, 0.462, 0.2854, 0.4902, 0.2414, 0.4902, 0.2533, 0.4807, 0.275, 0.4805, 0.9427, 0.1333, 0.9427, 0.171, 0.9275, 0.1614, 0.9268, 0.1429, 0.2414, 0.4524, 0.2854, 0.4524, 0.273, 0.462, 0.2513, 0.4621, 0.7401, 0.209, 0.7401, 0.2194, 0.7267, 0.2161, 0.7266, 0.2107, 0.275, 0.4805, 0.2533, 0.4807, 0.2584, 0.476, 0.2692, 0.4759, 0.9268, 0.1429, 0.9275, 0.1614, 0.9135, 0.1568, 0.9128, 0.1475, 0.2513, 0.4621, 0.273, 0.462, 0.2673, 0.4666, 0.2565, 0.4667, 0.2854, 0.4902, 0.2855, 0.528, 0.2743, 0.5185, 0.274, 0.4996, 0.2855, 0.528, 0.2415, 0.528, 0.2524, 0.5185, 0.2743, 0.5185, 0.8213, 0.1334, 0.8213, 0.1711, 0.8064, 0.1617, 0.8044, 0.1429, 0.2414, 0.4902, 0.2854, 0.4902, 0.274, 0.4996, 0.252, 0.4997, 0.7464, 0.06896, 0.7464, 0.07928, 0.7317, 0.07608, 0.7327, 0.07079, 0.2743, 0.5185, 0.2524, 0.5185, 0.2573, 0.5138, 0.2685, 0.5138, 0.8044, 0.1429, 0.8064, 0.1617, 0.7919, 0.1572, 0.7899, 0.1476, 0.252, 0.4997, 0.274, 0.4996, 0.2682, 0.5042, 0.257, 0.5042, 0.2855, 0.528, 0.2855, 0.5657, 0.2736, 0.5565, 0.2751, 0.5373, 0.2855, 0.5657, 0.2415, 0.5657, 0.2513, 0.5564, 0.2736, 0.5565, 0.8094, 0.03775, 0.8094, 0.0755, 0.7935, 0.0663, 0.7926, 0.04715, 0.2415, 0.528, 0.2855, 0.528, 0.2751, 0.5373, 0.2528, 0.5372, 0.7613, 0.06896, 0.7613, 0.07906, 0.7464, 0.07572, 0.7473, 0.0708, 0.2736, 0.5565, 0.2513, 0.5564, 0.2563, 0.5515, 0.2674, 0.5516, 0.7926, 0.04715, 0.7935, 0.0663, 0.7788, 0.06158, 0.7779, 0.05199, 0.2528, 0.5372, 0.2751, 0.5373, 0.269, 0.5421, 0.2579, 0.542, 0.2855, 0.5657, 0.2977, 0.6035, 0.2742, 0.5941, 0.2744, 0.5752, 0.2977, 0.6035, 0.2537, 0.6035, 0.2521, 0.5941, 0.2742, 0.5941, 0.9724, 0.1333, 0.9724, 0.1709, 0.9568, 0.1615, 0.958, 0.1426, 0.2415, 0.5657, 0.2855, 0.5657, 0.2744, 0.5752, 0.2523, 0.5752, 0.9409, 0.209, 0.9409, 0.2191, 0.9271, 0.2158, 0.9271, 0.2108, 0.2742, 0.5941, 0.2521, 0.5941, 0.2574, 0.5893, 0.2684, 0.5893, 0.958, 0.1426, 0.9568, 0.1615, 0.9427, 0.1567, 0.9434, 0.1473, 0.2523, 0.5752, 0.2744, 0.5752, 0.2686, 0.58, 0.2576, 0.5799, 0.2977, 0.6035, 0.2977, 0.6413, 0.2869, 0.6317, 0.2858, 0.613, 0.2977, 0.6413, 0.2537, 0.6413, 0.2651, 0.6318, 0.2869, 0.6317, 0.8808, 0.1711, 0.8808, 0.2089, 0.8658, 0.1994, 0.8645, 0.1807, 0.2537, 0.6035, 0.2977, 0.6035, 0.2858, 0.613, 0.264, 0.6131, 0.8904, 0.2089, 0.8904, 0.2192, 0.8766, 0.2159, 0.8771, 0.2107, 0.2869, 0.6317, 0.2651, 0.6318, 0.2702, 0.627, 0.2809, 0.6269, 0.8645, 0.1807, 0.8658, 0.1994, 0.8519, 0.1947, 0.8506, 0.1855, 0.264, 0.6131, 0.2858, 0.613, 0.2798, 0.6178, 0.2691, 0.6178, 0.2977, 0.6413, 0.2978, 0.6791, 0.2875, 0.6694, 0.2851, 0.6509, 0.2978, 0.6791, 0.2538, 0.6791, 0.2659, 0.6695, 0.2875, 0.6694, 0.9706, 0.1711, 0.9706, 0.2089, 0.955, 0.1992, 0.9549, 0.1808, 0.2537, 0.6413, 0.2977, 0.6413, 0.2851, 0.6509, 0.2635, 0.651, 0.9545, 0.2089, 0.9545, 0.2193, 0.9414, 0.2161, 0.9409, 0.2106, 0.2875, 0.6694, 0.2659, 0.6695, 0.2712, 0.6649, 0.282, 0.6648, 0.9549, 0.1808, 0.955, 0.1992, 0.941, 0.1946, 0.9409, 0.1853, 0.2635, 0.651, 0.2851, 0.6509, 0.2797, 0.6555, 0.2688, 0.6556, 0.2978, 0.6791, 0.3069, 0.7168, 0.2863, 0.7075, 0.2869, 0.6885, 0.3069, 0.7168, 0.2629, 0.7168, 0.2641, 0.7075, 0.2863, 0.7075, 0.9015, 0.0, 0.9015, 0.03767, 0.8864, 0.02834, 0.8856, 0.009326, 0.2538, 0.6791, 0.2978, 0.6791, 0.2869, 0.6885, 0.2648, 0.6884, 0.7613, 0.05862, 0.7613, 0.06883, 0.7466, 0.06554, 0.7476, 0.06051, 0.2863, 0.7075, 0.2641, 0.7075, 0.2694, 0.7026, 0.2803, 0.7026, 0.8856, 0.009326, 0.8864, 0.02834, 0.8722, 0.02359, 0.871, 0.01417, 0.2648, 0.6884, 0.2869, 0.6885, 0.281, 0.6932, 0.27, 0.6932, 0.3069, 0.7168, 0.307, 0.7546, 0.296, 0.7451, 0.2951, 0.7264, 0.307, 0.7546, 0.2629, 0.7546, 0.2742, 0.7451, 0.296, 0.7451, 0.8522, 0.1334, 0.8522, 0.1711, 0.8356, 0.1616, 0.8375, 0.1429, 0.2629, 0.7168, 0.3069, 0.7168, 0.2951, 0.7264, 0.2733, 0.7264, 0.8035, 0.07928, 0.8035, 0.08952, 0.7904, 0.08612, 0.7892, 0.08085, 0.296, 0.7451, 0.2742, 0.7451, 0.2791, 0.7406, 0.2901, 0.7405, 0.8375, 0.1429, 0.8356, 0.1616, 0.8213, 0.1569, 0.8232, 0.1475, 0.2733, 0.7264, 0.2951, 0.7264, 0.2892, 0.7311, 0.2782, 0.7311, 0.307, 0.7546, 0.307, 0.7924, 0.2949, 0.7831, 0.2968, 0.764, 0.307, 0.7924, 0.263, 0.7924, 0.2726, 0.783, 0.2949, 0.7831, 0.6944, 0.09563, 0.6944, 0.1334, 0.677, 0.1242, 0.6785, 0.105, 0.2629, 0.7546, 0.307, 0.7546, 0.2968, 0.764, 0.2745, 0.7639, 0.8466, 0.07928, 0.8466, 0.08926, 0.8325, 0.08589, 0.8321, 0.08106, 0.2949, 0.7831, 0.2726, 0.783, 0.2779, 0.7783, 0.2892, 0.7784, 0.6785, 0.105, 0.677, 0.1242, 0.6621, 0.1194, 0.6636, 0.1098, 0.2745, 0.7639, 0.2968, 0.764, 0.291, 0.7688, 0.2798, 0.7687, 0.307, 0.7924, 0.3131, 0.8302, 0.2954, 0.8208, 0.2963, 0.8018, 0.3131, 0.8302, 0.2691, 0.8302, 0.2732, 0.8208, 0.2954, 0.8208, 0.8404, 0.0, 0.8404, 0.0377, 0.8252, 0.0284, 0.8242, 0.009352, 0.263, 0.7924, 0.307, 0.7924, 0.2963, 0.8018, 0.2741, 0.8017, 0.7466, 0.07928, 0.7466, 0.08947, 0.7317, 0.08621, 0.7327, 0.08115, 0.2954, 0.8208, 0.2732, 0.8208, 0.2783, 0.816, 0.2894, 0.816, 0.8242, 0.009352, 0.8252, 0.0284, 0.8107, 0.02373, 0.8094, 0.01414, 0.2741, 0.8017, 0.2963, 0.8018, 0.2903, 0.8065, 0.2792, 0.8064, 0.3131, 0.8302, 0.3131, 0.8679, 0.3015, 0.8586, 0.3023, 0.8396, 0.3131, 0.8679, 0.2691, 0.868, 0.2794, 0.8585, 0.3015, 0.8586, 0.7266, 0.09563, 0.7266, 0.1334, 0.7095, 0.1241, 0.7098, 0.1051, 0.2691, 0.8302, 0.3131, 0.8302, 0.3023, 0.8396, 0.2802, 0.8395, 0.9035, 0.07928, 0.9035, 0.08941, 0.8893, 0.08632, 0.8893, 0.0812, 0.3015, 0.8586, 0.2794, 0.8585, 0.2854, 0.8539, 0.2967, 0.854, 0.7098, 0.1051, 0.7095, 0.1241, 0.6944, 0.1195, 0.6947, 0.1097, 0.2802, 0.8395, 0.3023, 0.8396, 0.2974, 0.8442, 0.2861, 0.8442, 0.3131, 0.8679, 0.3277, 0.9057, 0.3006, 0.8966, 0.3037, 0.8773, 0.3277, 0.9057, 0.2837, 0.9057, 0.278, 0.8964, 0.3006, 0.8966, 0.6621, 0.1337, 0.6621, 0.1713, 0.6447, 0.1622, 0.6482, 0.1428, 0.2691, 0.868, 0.3131, 0.8679, 0.3037, 0.8773, 0.2812, 0.8771, 0.8348, 0.2089, 0.8348, 0.2187, 0.8207, 0.2152, 0.8202, 0.2107, 0.3006, 0.8966, 0.278, 0.8964, 0.2835, 0.8916, 0.2947, 0.8918, 0.6482, 0.1428, 0.6447, 0.1622, 0.6301, 0.1572, 0.6329, 0.1476, 0.2812, 0.8771, 0.3037, 0.8773, 0.2979, 0.8822, 0.2867, 0.882, 0.3277, 0.9057, 0.3278, 0.9435, 0.3166, 0.934, 0.3163, 0.9152, 0.3278, 0.9435, 0.2838, 0.9435, 0.2947, 0.934, 0.3166, 0.934, 0.7901, 0.09563, 0.7901, 0.1334, 0.7727, 0.1239, 0.7751, 0.1052, 0.2837, 0.9057, 0.3277, 0.9057, 0.3163, 0.9152, 0.2944, 0.9152, 0.8202, 0.2089, 0.8202, 0.2191, 0.8076, 0.2156, 0.8063, 0.2107, 0.3166, 0.934, 0.2947, 0.934, 0.3003, 0.9293, 0.3111, 0.9293, 0.7751, 0.1052, 0.7727, 0.1239, 0.7585, 0.1191, 0.7609, 0.1099, 0.2944, 0.9152, 0.3163, 0.9152, 0.3108, 0.9201, 0.3001, 0.9201, 0.3718, 0.9057, 0.3718, 0.9435, 0.3615, 0.9338, 0.3591, 0.9153, 0.3718, 0.9435, 0.3278, 0.9435, 0.34, 0.9339, 0.3615, 0.9338, 0.6282, 0.1618, 0.6282, 0.1995, 0.6139, 0.1899, 0.6114, 0.1714, 0.3277, 0.9057, 0.3718, 0.9057, 0.3591, 0.9153, 0.3375, 0.9154, 0.7892, 0.07928, 0.7892, 0.08981, 0.7753, 0.08662, 0.7761, 0.08111, 0.3615, 0.9338, 0.34, 0.9339, 0.3452, 0.9292, 0.356, 0.9291, 0.6114, 0.1714, 0.6139, 0.1899, 0.5999, 0.1853, 0.5974, 0.1761, 0.3375, 0.9154, 0.3591, 0.9153, 0.3535, 0.9198, 0.3428, 0.92, 0.3572, 0.8679, 0.3718, 0.9057, 0.3459, 0.8963, 0.3459, 0.8774, 0.3718, 0.9057, 0.3277, 0.9057, 0.3239, 0.8963, 0.3459, 0.8963, 0.9614, 0.0, 0.9614, 0.03763, 0.9454, 0.02819, 0.9477, 0.009322, 0.3131, 0.8679, 0.3572, 0.8679, 0.3459, 0.8774, 0.3239, 0.8774, 0.925, 0.209, 0.925, 0.2191, 0.9115, 0.2157, 0.9111, 0.2107, 0.3459, 0.8963, 0.3239, 0.8963, 0.3293, 0.8915, 0.3401, 0.8915, 0.9477, 0.009322, 0.9454, 0.02819, 0.9315, 0.02334, 0.9331, 0.01401, 0.3239, 0.8774, 0.3459, 0.8774, 0.3402, 0.8822, 0.3293, 0.8822, 0.3571, 0.8302, 0.3572, 0.8679, 0.3463, 0.8584, 0.3452, 0.8397, 0.3572, 0.8679, 0.3131, 0.8679, 0.3245, 0.8584, 0.3463, 0.8584, 0.8522, 0.0955, 0.8522, 0.1333, 0.8356, 0.1237, 0.837, 0.1051, 0.3131, 0.8302, 0.3571, 0.8302, 0.3452, 0.8397, 0.3235, 0.8398, 0.9318, 0.07928, 0.9318, 0.08955, 0.9187, 0.0862, 0.9178, 0.08096, 0.3463, 0.8584, 0.3245, 0.8584, 0.3298, 0.8538, 0.3408, 0.8538, 0.837, 0.1051, 0.8356, 0.1237, 0.8213, 0.119, 0.8228, 0.1097, 0.3235, 0.8398, 0.3452, 0.8397, 0.3397, 0.8444, 0.3288, 0.8445, 0.351, 0.7924, 0.3571, 0.8302, 0.3396, 0.8208, 0.3401, 0.8018, 0.3571, 0.8302, 0.3131, 0.8302, 0.3175, 0.8208, 0.3396, 0.8208, 0.9315, 0.0, 0.9315, 0.0377, 0.9158, 0.02835, 0.916, 0.009384, 0.307, 0.7924, 0.351, 0.7924, 0.3401, 0.8018, 0.318, 0.8018, 0.6941, 0.2089, 0.6941, 0.2191, 0.68, 0.2157, 0.6803, 0.2107, 0.3396, 0.8208, 0.3175, 0.8208, 0.3227, 0.8159, 0.3336, 0.816, 0.916, 0.009384, 0.9158, 0.02835, 0.9015, 0.02357, 0.9015, 0.01418, 0.318, 0.8018, 0.3401, 0.8018, 0.3341, 0.8066, 0.3232, 0.8066, 0.351, 0.7546, 0.351, 0.7924, 0.3402, 0.7828, 0.339, 0.7641, 0.351, 0.7924, 0.307, 0.7924, 0.3184, 0.7829, 0.3402, 0.7828, 0.6621, 0.1713, 0.6621, 0.209, 0.6462, 0.1995, 0.6463, 0.1809, 0.307, 0.7546, 0.351, 0.7546, 0.339, 0.7641, 0.3173, 0.7642, 0.7568, 0.209, 0.7568, 0.2193, 0.7435, 0.216, 0.7431, 0.2107, 0.3402, 0.7828, 0.3184, 0.7829, 0.3238, 0.7782, 0.3345, 0.7781, 0.6463, 0.1809, 0.6462, 0.1995, 0.6321, 0.1948, 0.6322, 0.1856, 0.3173, 0.7642, 0.339, 0.7641, 0.3334, 0.7689, 0.3226, 0.7689, 0.3509, 0.7168, 0.351, 0.7546, 0.3401, 0.7451, 0.3391, 0.7263, 0.351, 0.7546, 0.307, 0.7546, 0.3183, 0.7451, 0.3401, 0.7451, 0.7245, 0.1711, 0.7245, 0.2089, 0.7084, 0.1994, 0.7085, 0.1807, 0.3069, 0.7168, 0.3509, 0.7168, 0.3391, 0.7263, 0.3173, 0.7264, 0.9042, 0.2089, 0.9042, 0.2192, 0.8907, 0.2159, 0.8904, 0.2107, 0.3401, 0.7451, 0.3183, 0.7451, 0.3238, 0.7405, 0.3348, 0.7404, 0.7085, 0.1807, 0.7084, 0.1994, 0.6941, 0.1947, 0.6942, 0.1853, 0.3173, 0.7264, 0.3391, 0.7263, 0.3337, 0.731, 0.3227, 0.7311, 0.3418, 0.6791, 0.3509, 0.7168, 0.3303, 0.7075, 0.3309, 0.6885, 0.3509, 0.7168, 0.3069, 0.7168, 0.3082, 0.7074, 0.3303, 0.7075, 0.9129, 0.0955, 0.9129, 0.1332, 0.8972, 0.1238, 0.8982, 0.1048, 0.2978, 0.6791, 0.3418, 0.6791, 0.3309, 0.6885, 0.3088, 0.6884, 0.9178, 0.07928, 0.9178, 0.08943, 0.9035, 0.08607, 0.9036, 0.08102, 0.3303, 0.7075, 0.3082, 0.7074, 0.3131, 0.7027, 0.3242, 0.7028, 0.8982, 0.1048, 0.8972, 0.1238, 0.8829, 0.1191, 0.8834, 0.1095, 0.3088, 0.6884, 0.3309, 0.6885, 0.3249, 0.6932, 0.3138, 0.6932, 0.3418, 0.6413, 0.3418, 0.6791, 0.3302, 0.6697, 0.331, 0.6507, 0.3418, 0.6791, 0.2978, 0.6791, 0.308, 0.6697, 0.3302, 0.6697, 0.8829, 0.1334, 0.8829, 0.1711, 0.8668, 0.1618, 0.8665, 0.1428, 0.2977, 0.6413, 0.3418, 0.6413, 0.331, 0.6507, 0.3088, 0.6506, 0.8489, 0.2089, 0.8489, 0.219, 0.8348, 0.2156, 0.8351, 0.2107, 0.3302, 0.6697, 0.308, 0.6697, 0.3132, 0.6648, 0.3241, 0.6649, 0.8665, 0.1428, 0.8668, 0.1618, 0.8524, 0.157, 0.8522, 0.1477, 0.3088, 0.6506, 0.331, 0.6507, 0.3249, 0.6555, 0.314, 0.6555, 0.3417, 0.6035, 0.3418, 0.6413, 0.3311, 0.6317, 0.3295, 0.6131, 0.3418, 0.6413, 0.2977, 0.6413, 0.3095, 0.6318, 0.3311, 0.6317, 0.9428, 0.0955, 0.9428, 0.1333, 0.9269, 0.1237, 0.9273, 0.1051, 0.2977, 0.6035, 0.3417, 0.6035, 0.3295, 0.6131, 0.3078, 0.6132, 0.6592, 0.209, 0.6592, 0.2194, 0.6463, 0.216, 0.6457, 0.2108, 0.3311, 0.6317, 0.3095, 0.6318, 0.3148, 0.6271, 0.3254, 0.627, 0.9273, 0.1051, 0.9269, 0.1237, 0.9129, 0.1189, 0.9134, 0.1098, 0.3078, 0.6132, 0.3295, 0.6131, 0.3238, 0.6178, 0.3132, 0.6179, 0.3295, 0.5657, 0.3417, 0.6035, 0.319, 0.5939, 0.3173, 0.5753, 0.3417, 0.6035, 0.2977, 0.6035, 0.2973, 0.594, 0.319, 0.5939, 0.9903, 0.0, 0.9903, 0.03765, 0.975, 0.02802, 0.9762, 0.009446, 0.2855, 0.5657, 0.3295, 0.5657, 0.3173, 0.5753, 0.2956, 0.5754, 0.9679, 0.2089, 0.9679, 0.2193, 0.9549, 0.2159, 0.9545, 0.2107, 0.319, 0.5939, 0.2973, 0.594, 0.3028, 0.5893, 0.3135, 0.5892, 0.9762, 0.009446, 0.975, 0.02802, 0.9614, 0.02323, 0.962, 0.01413, 0.2956, 0.5754, 0.3173, 0.5753, 0.3118, 0.58, 0.3011, 0.5801, 0.3295, 0.528, 0.3295, 0.5657, 0.3191, 0.5561, 0.317, 0.5375, 0.3295, 0.5657, 0.2855, 0.5657, 0.2975, 0.5562, 0.3191, 0.5561, 1.0, 0.1711, 1.0, 0.2089, 0.9844, 0.1993, 0.9846, 0.1807, 0.2855, 0.528, 0.3295, 0.528, 0.317, 0.5375, 0.2954, 0.5377, 0.9592, 0.07928, 0.9592, 0.08968, 0.9463, 0.08628, 0.9457, 0.08099, 0.3191, 0.5561, 0.2975, 0.5562, 0.3027, 0.5515, 0.3133, 0.5514, 0.9846, 0.1807, 0.9844, 0.1993, 0.9706, 0.1945, 0.9708, 0.1854, 0.2954, 0.5377, 0.317, 0.5375, 0.3113, 0.5423, 0.3007, 0.5424, 0.3295, 0.4902, 0.3295, 0.528, 0.3192, 0.5183, 0.3169, 0.4997, 0.3295, 0.528, 0.2855, 0.528, 0.2975, 0.5184, 0.3192, 0.5183, 0.6941, 0.1334, 0.6941, 0.1711, 0.6799, 0.1615, 0.6762, 0.143, 0.2854, 0.4902, 0.3295, 0.4902, 0.3169, 0.4997, 0.2952, 0.4999, 0.7608, 0.07928, 0.7608, 0.08986, 0.7466, 0.08678, 0.7479, 0.08124, 0.3192, 0.5183, 0.2975, 0.5184, 0.3032, 0.5137, 0.314, 0.5135, 0.6762, 0.143, 0.6799, 0.1615, 0.6657, 0.157, 0.6621, 0.1478, 0.2952, 0.4999, 0.3169, 0.4997, 0.3117, 0.5043, 0.3009, 0.5044, 0.3294, 0.4524, 0.3295, 0.4902, 0.3183, 0.4807, 0.318, 0.4619, 0.3295, 0.4902, 0.2854, 0.4902, 0.2963, 0.4807, 0.3183, 0.4807, 0.9111, 0.1711, 0.9111, 0.2089, 0.895, 0.1995, 0.8955, 0.1806, 0.2854, 0.4524, 0.3294, 0.4524, 0.318, 0.4619, 0.2961, 0.4619, 0.8037, 0.2089, 0.8037, 0.2191, 0.7901, 0.2157, 0.7899, 0.2106, 0.3183, 0.4807, 0.2963, 0.4807, 0.3013, 0.476, 0.3121, 0.476, 0.8955, 0.1806, 0.895, 0.1995, 0.8808, 0.1947, 0.8813, 0.1854, 0.2961, 0.4619, 0.318, 0.4619, 0.3119, 0.4666, 0.3011, 0.4667, 0.3294, 0.4146, 0.3294, 0.4524, 0.3185, 0.4429, 0.3176, 0.4241, 0.3294, 0.4524, 0.2854, 0.4524, 0.2966, 0.4429, 0.3185, 0.4429, 0.871, 0.0, 0.871, 0.03775, 0.8547, 0.02826, 0.8556, 0.00955, 0.2854, 0.4146, 0.3294, 0.4146, 0.3176, 0.4241, 0.2958, 0.4242, 0.7245, 0.2089, 0.7245, 0.2191, 0.7112, 0.2158, 0.7106, 0.2106, 0.3185, 0.4429, 0.2966, 0.4429, 0.3018, 0.4383, 0.3127, 0.4382, 0.8556, 0.00955, 0.8547, 0.02826, 0.8404, 0.02356, 0.8413, 0.01418, 0.2958, 0.4242, 0.3176, 0.4241, 0.3119, 0.4289, 0.301, 0.4289, 0.3293, 0.3769, 0.3294, 0.4146, 0.318, 0.4052, 0.3182, 0.3863, 0.3294, 0.4146, 0.2854, 0.4146, 0.296, 0.4052, 0.318, 0.4052, 0.8405, 0.03775, 0.8405, 0.0755, 0.8249, 0.06615, 0.8236, 0.04722, 0.2853, 0.3769, 0.3293, 0.3769, 0.3182, 0.3863, 0.2961, 0.3863, 0.6115, 0.1995, 0.6115, 0.2097, 0.5974, 0.2064, 0.598, 0.2014, 0.318, 0.4052, 0.296, 0.4052, 0.3014, 0.4003, 0.3122, 0.4003, 0.8236, 0.04722, 0.8249, 0.06615, 0.8106, 0.06137, 0.8094, 0.05212, 0.2961, 0.3863, 0.3182, 0.3863, 0.3124, 0.3911, 0.3016, 0.3911, 0.3293, 0.3391, 0.3293, 0.3769, 0.3192, 0.3671, 0.3164, 0.3487, 0.3293, 0.3769, 0.2853, 0.3769, 0.2977, 0.3673, 0.3192, 0.3671, 0.9319, 0.03775, 0.9319, 0.0755, 0.917, 0.06581, 0.9158, 0.04739, 0.2853, 0.3391, 0.3293, 0.3391, 0.3164, 0.3487, 0.2949, 0.3488, 0.6106, 0.2097, 0.6106, 0.2203, 0.5974, 0.217, 0.5974, 0.2115, 0.3192, 0.3671, 0.2977, 0.3673, 0.303, 0.3626, 0.3137, 0.3625, 0.9158, 0.04739, 0.917, 0.06581, 0.9031, 0.06119, 0.902, 0.05206, 0.2949, 0.3488, 0.3164, 0.3487, 0.311, 0.3533, 0.3003, 0.3535, 0.3414, 0.3013, 0.3293, 0.3391, 0.3184, 0.3296, 0.3175, 0.3108, 0.3293, 0.3391, 0.2853, 0.3391, 0.2965, 0.3296, 0.3184, 0.3296, 0.9128, 0.1333, 0.9128, 0.1711, 0.8989, 0.1616, 0.8969, 0.1429, 0.2974, 0.3013, 0.3414, 0.3013, 0.3175, 0.3108, 0.2957, 0.3108, 0.7733, 0.2089, 0.7733, 0.2192, 0.7595, 0.2159, 0.7597, 0.2107, 0.3184, 0.3296, 0.2965, 0.3296, 0.3019, 0.3249, 0.3129, 0.3248, 0.8969, 0.1429, 0.8989, 0.1616, 0.8842, 0.157, 0.8829, 0.1476, 0.2957, 0.3108, 0.3175, 0.3108, 0.3121, 0.3155, 0.3011, 0.3155, 0.3413, 0.2635, 0.3414, 0.3013, 0.3302, 0.2918, 0.33, 0.273, 0.3414, 0.3013, 0.2974, 0.3013, 0.3082, 0.2919, 0.3302, 0.2918, 0.902, 0.03775, 0.902, 0.0755, 0.8858, 0.06609, 0.886, 0.04725, 0.2973, 0.2635, 0.3413, 0.2635, 0.33, 0.273, 0.308, 0.273, 0.6256, 0.1995, 0.6256, 0.2097, 0.6116, 0.2065, 0.6115, 0.2012, 0.3302, 0.2918, 0.3082, 0.2919, 0.3133, 0.2872, 0.3245, 0.2872, 0.886, 0.04725, 0.8858, 0.06609, 0.8713, 0.06146, 0.8715, 0.05188, 0.308, 0.273, 0.33, 0.273, 0.3243, 0.2776, 0.3131, 0.2776, 0.3413, 0.2258, 0.3413, 0.2635, 0.3292, 0.2543, 0.3312, 0.2351, 0.3413, 0.2635, 0.2973, 0.2635, 0.3069, 0.2542, 0.3292, 0.2543, 0.7266, 0.1334, 0.7266, 0.1711, 0.7099, 0.162, 0.7097, 0.1428, 0.2973, 0.2258, 0.3413, 0.2258, 0.3312, 0.2351, 0.3089, 0.235, 0.818, 0.07928, 0.818, 0.0893, 0.8035, 0.08596, 0.804, 0.0812, 0.3292, 0.2543, 0.3069, 0.2542, 0.3124, 0.2493, 0.3235, 0.2494, 0.7097, 0.1428, 0.7099, 0.162, 0.6951, 0.1572, 0.695, 0.1477, 0.3089, 0.235, 0.3312, 0.2351, 0.3255, 0.2399, 0.3144, 0.2398, 0.3504, 0.188, 0.3413, 0.2258, 0.3307, 0.2162, 0.3291, 0.1975, 0.3413, 0.2258, 0.2973, 0.2258, 0.3089, 0.2162, 0.3307, 0.2162, 0.9409, 0.1711, 0.9409, 0.209, 0.927, 0.1994, 0.925, 0.1807, 0.3063, 0.188, 0.3504, 0.188, 0.3291, 0.1975, 0.3074, 0.1976, 0.8627, 0.2089, 0.8627, 0.2193, 0.8489, 0.216, 0.8492, 0.2107, 0.3307, 0.2162, 0.3089, 0.2162, 0.3142, 0.2115, 0.325, 0.2115, 0.925, 0.1807, 0.927, 0.1994, 0.9126, 0.1948, 0.9111, 0.1855, 0.3074, 0.1976, 0.3291, 0.1975, 0.3235, 0.2021, 0.3127, 0.2022, 0.3503, 0.1502, 0.3504, 0.188, 0.3393, 0.1785, 0.3389, 0.1597, 0.3504, 0.188, 0.3063, 0.188, 0.3173, 0.1785, 0.3393, 0.1785, 0.8094, 0.0, 0.8094, 0.03775, 0.794, 0.02834, 0.7924, 0.009498, 0.3063, 0.1502, 0.3503, 0.1502, 0.3389, 0.1597, 0.3169, 0.1597, 0.7757, 0.05862, 0.7757, 0.06893, 0.7613, 0.06575, 0.762, 0.06049, 0.3393, 0.1785, 0.3173, 0.1785, 0.3227, 0.1738, 0.3337, 0.1738, 0.7924, 0.009498, 0.794, 0.02834, 0.7795, 0.02373, 0.7779, 0.01424, 0.3169, 0.1597, 0.3389, 0.1597, 0.3333, 0.1643, 0.3222, 0.1643, 0.3564, 0.1124, 0.3503, 0.1502, 0.3386, 0.1409, 0.3397, 0.1218, 0.3503, 0.1502, 0.3063, 0.1502, 0.3164, 0.1408, 0.3386, 0.1409, 0.8202, 0.1711, 0.8202, 0.2089, 0.8044, 0.1996, 0.805, 0.1806, 0.3123, 0.1124, 0.3564, 0.1124, 0.3397, 0.1218, 0.3175, 0.1218, 0.7875, 0.2089, 0.7875, 0.2189, 0.7737, 0.2155, 0.7733, 0.2106, 0.3386, 0.1409, 0.3164, 0.1408, 0.3213, 0.136, 0.3323, 0.1361, 0.805, 0.1806, 0.8044, 0.1996, 0.7899, 0.1948, 0.7907, 0.1854, 0.3175, 0.1218, 0.3397, 0.1218, 0.3334, 0.1267, 0.3224, 0.1266, 0.3709, 0.07465, 0.3564, 0.1124, 0.3455, 0.1029, 0.3445, 0.08414, 0.3564, 0.1124, 0.3123, 0.1124, 0.3236, 0.103, 0.3455, 0.1029, 0.9911, 0.03775, 0.9911, 0.07563, 0.9781, 0.06607, 0.9755, 0.04735, 0.3269, 0.07466, 0.3709, 0.07465, 0.3445, 0.08414, 0.3227, 0.0842, 0.8893, 0.07928, 0.8893, 0.08963, 0.8753, 0.08631, 0.8758, 0.08106, 0.3455, 0.1029, 0.3236, 0.103, 0.3287, 0.0982, 0.3395, 0.09814, 0.9755, 0.04735, 0.9781, 0.06607, 0.9637, 0.06146, 0.9617, 0.05216, 0.3227, 0.0842, 0.3445, 0.08414, 0.3386, 0.08882, 0.3277, 0.08888, 0.3708, 0.03688, 0.3709, 0.07465, 0.3599, 0.06514, 0.3592, 0.04636, 0.3709, 0.07465, 0.3269, 0.07466, 0.338, 0.06518, 0.3599, 0.06514, 0.8506, 0.1711, 0.8506, 0.2089, 0.8346, 0.1994, 0.8347, 0.1807, 0.3268, 0.03688, 0.3708, 0.03688, 0.3592, 0.04636, 0.3373, 0.0464, 0.708, 0.2089, 0.708, 0.2192, 0.6942, 0.2159, 0.6941, 0.2106, 0.3599, 0.06514, 0.338, 0.06518, 0.3431, 0.06055, 0.3542, 0.06051, 0.8347, 0.1807, 0.8346, 0.1994, 0.8202, 0.1948, 0.8203, 0.1853, 0.3373, 0.0464, 0.3592, 0.04636, 0.3535, 0.05102, 0.3424, 0.05106, 0.3718, 0.9435, 0.3718, 0.9813, 0.3601, 0.972, 0.3613, 0.9529, 0.3718, 0.9813, 0.3278, 0.9813, 0.3378, 0.9719, 0.3601, 0.972, 0.7899, 0.1334, 0.7899, 0.1711, 0.7733, 0.1619, 0.773, 0.1428, 0.3278, 0.9435, 0.3718, 0.9435, 0.3613, 0.9529, 0.339, 0.9528, 0.8753, 0.07928, 0.8753, 0.08939, 0.861, 0.0861, 0.8615, 0.0812, 0.3601, 0.972, 0.3378, 0.9719, 0.3435, 0.9671, 0.3545, 0.9671, 0.773, 0.1428, 0.7733, 0.1619, 0.7587, 0.1571, 0.7583, 0.1477, 0.339, 0.9528, 0.3613, 0.9529, 0.3557, 0.9577, 0.3447, 0.9576, 0.5885, 0.02022, 0.6797, 0.02047, 0.6935, 0.03534, 0.5854, 0.03746, 0.5854, 0.03746, 0.6935, 0.03534, 0.6905, 0.05644, 0.5999, 0.05862, 0.7588, 0.01786, 0.6797, 0.02047, 0.693, 0.001238, 0.7779, 0.041, 0.6935, 0.03534, 0.6797, 0.02047, 0.7588, 0.01786, 0.7685, 0.05862, 0.6905, 0.05644, 0.6935, 0.03534, 0.7779, 0.041, 0.3954, 1.0, 0.2994, 0.9959, 0.3239, 0.995, 0.3962, 0.9972, 0.2634, 0.9813, 0.3239, 0.995, 0.2994, 0.9959, 0.2512, 0.9813, 0.3962, 0.9972, 0.3239, 0.995, 0.326, 0.9935, 0.3966, 0.9956, 0.2838, 0.9813, 0.326, 0.9935, 0.3239, 0.995, 0.2634, 0.9813, 0.3278, 0.9813, 0.3718, 0.9813, 0.3997, 0.9813, 0.3966, 0.9956, 0.326, 0.9935, 0.2838, 0.9813])
me_cylinder.materials.append(mat_material_001)
me_cylinder.use_remesh_preserve_volume = False
me_cylinder.use_remesh_preserve_attributes = False
me_cylinder.use_mirror_vertex_groups = False
me_cylinder.update()

# ---- objects
ob_cylinder = bpy.data.objects.new('Cylinder', me_cylinder)
ob_lamp = bpy.data.objects.new('Lamp', light_lamp)
ob_camera = bpy.data.objects.new('Camera', cam_camera)

# ---- transforms, parenting, visibility, modifiers, constraints
ob_cylinder.location = (0.0, 0.0, 0.0)
ob_cylinder.rotation_euler = (-1.344e-07, 1.571, 0.0)
ob_cylinder.lineart.crease_threshold = 0.0
_m = ob_cylinder.modifiers.new('Mirror', 'MIRROR')
_m.use_axis = (False, True, False)
_m.use_clip = True
ob_lamp.location = (4.076, 1.005, 5.904)
ob_lamp.rotation_euler = (0.6503, 0.05522, 1.866)
ob_lamp.lock_rotations_4d = False
ob_lamp.empty_display_type = 'ARROWS'
ob_lamp.color = (0.0, 0.0, 0.0, 0.0)
ob_lamp.lineart.crease_threshold = 0.0
ob_camera.location = (7.481, -6.508, 5.344)
ob_camera.rotation_euler = (1.109, 0.0, 0.8149)
ob_camera.lock_rotations_4d = False
ob_camera.empty_display_type = 'ARROWS'
ob_camera.color = (0.0, 0.0, 0.0, 0.0)
ob_camera.display_type = 'WIRE'
ob_camera.lineart.crease_threshold = 0.0

# ---- collection membership
col_collection_1.objects.link(ob_cylinder)
col_collection_1.objects.link(ob_lamp)
col_collection_1.objects.link(ob_camera)

# ---- scene / render settings (as saved in the file)
scene.camera = ob_camera
scene.frame_start = 1; scene.frame_end = 250; scene.frame_set(1)
scene.render.engine = 'BLENDER_EEVEE_NEXT'
scene.render.resolution_percentage = 50
scene.render.dither_intensity = 0.0
scene.cycles.use_denoising = False
scene.cycles.samples = 128
scene.cycles.sampling_pattern = 'TABULATED_SOBOL'
scene.cycles.light_sampling_threshold = 0.0
scene.cycles.use_adaptive_sampling = False
scene.cycles.use_light_tree = False
scene.cycles.blur_glossy = 0.0
scene.cycles.sample_clamp_indirect = 0.0
scene.view_settings.view_transform = 'Standard'
bpy.context.view_layer.update()
